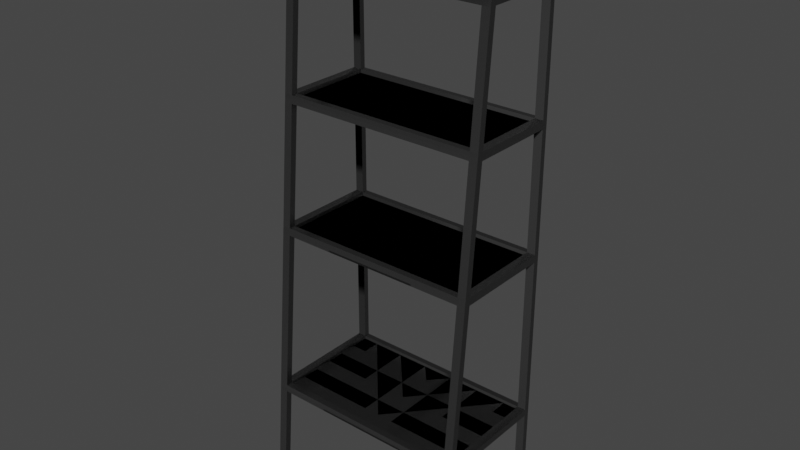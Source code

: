 # Source: Shelf.blend  (saved by Blender 3.4.6; exported with 4.5.12 LTS)
import bpy
from mathutils import Matrix  # noqa: F401  (used for matrix-valued properties, if any)

bpy.ops.wm.read_factory_settings(use_empty=True)
scene = bpy.context.scene
scene.name = 'Scene'

# ---- collections
col_collection = bpy.data.collections.new('Collection'); scene.collection.children.link(col_collection)

# ---- materials (node trees are filled in below, after node groups)
mat_metal = bpy.data.materials.new('Metal')
mat_metal.use_transparent_shadow = False

# ---- material node trees
mat_metal.use_nodes = True; mat_metal.node_tree.nodes.clear()
_N = mat_metal.node_tree.nodes; _L = mat_metal.node_tree.links
n0 = _N.new('ShaderNodeBsdfPrincipled'); n0.name = 'Principled BSDF'; n0.location = (10, 300)
n0.distribution = 'GGX'
n0.subsurface_method = 'RANDOM_WALK_SKIN'
n0.inputs[0].default_value = (0.3343, 0.3343, 0.3343, 1.0)
n0.inputs[1].default_value = 1.0
n0.inputs[2].default_value = 0.2165
n0.inputs[3].default_value = 0.0
n0.inputs[13].default_value = 1.0
n0.inputs[27].default_value = (0.0, 0.0, 0.0, 1.0)
n0.inputs[28].default_value = 1.0
n1 = _N.new('ShaderNodeOutputMaterial'); n1.name = 'Material Output'; n1.location = (300, 300)
n2 = _N.new('ShaderNodeTexNoise'); n2.name = 'Noise Texture'; n2.location = (-262, -31)
n2.inputs[2].default_value = 344.0
n2.inputs[3].default_value = 15.0
n2.inputs[4].default_value = 1.0
n2.inputs[8].default_value = 33.8
_L.new(n0.outputs[0], n1.inputs[0])
_L.new(n2.outputs[1], n0.inputs[5])
n1.is_active_output = True

# ---- world
world_world = bpy.data.worlds.new('World'); scene.world = world_world
world_world.use_nodes = True; world_world.node_tree.nodes.clear()
_N = world_world.node_tree.nodes; _L = world_world.node_tree.links
n0 = _N.new('ShaderNodeOutputWorld'); n0.name = 'World Output'; n0.location = (300, 300)
n1 = _N.new('ShaderNodeBackground'); n1.name = 'Background'; n1.location = (10, 300)
n1.inputs[0].default_value = (0.05088, 0.05088, 0.05088, 1.0)
_L.new(n1.outputs[0], n0.inputs[0])
n0.is_active_output = True
world_world.color = (0.05088, 0.05088, 0.05088)
world_world.use_sun_shadow = False
world_world.sun_shadow_jitter_overblur = 0.0

# ---- meshes
me_shelf_001 = bpy.data.meshes.new('Shelf.001')
me_shelf_001.from_pydata([(0.2786, 0.115, 1.475), (0.2786, 0.115, 0.0001937), (0.2786, 0.1004, 1.475), (0.2786, 0.1004, 0.0001937), (0.2565, 0.115, 1.475), (0.2565, 0.115, 0.0001937), (0.2565, 0.1004, 1.475), (0.2565, 0.1004, 0.0001937), (0.2786, 0.115, 1.453), (0.2786, 0.1004, 1.453), (0.2565, 0.1004, 1.453), (0.2565, 0.115, 1.453), (0.2786, -0.1027, 1.475), (0.2565, -0.1027, 1.475), (0.2786, -0.1027, 1.475), (0.2565, -0.1027, 1.475), (0.2786, -0.1046, 1.453), (0.2565, -0.1046, 1.453), (0.2786, -0.08587, 1.475), (0.2565, -0.08587, 1.475), (0.2786, -0.08777, 1.453), (0.2565, -0.08777, 1.453), (0.2786, -0.2275, 0.0002017), (0.2565, -0.2275, 0.0002013), (0.2565, -0.2107, 0.0001858), (0.2786, -0.2107, 0.0001861), (0.2565, -0.2068, 0.245), (0.2786, -0.2068, 0.245), (0.2786, -0.1899, 0.245), (0.2565, -0.2083, 0.2271), (0.2786, -0.2083, 0.2271), (0.2786, -0.1915, 0.2271), (0.2565, -0.1915, 0.2271), (0.2565, -0.1899, 0.245), (0.2786, 0.1004, 0.2271), (0.2786, 0.115, 0.2271), (0.2786, 0.115, 0.245), (0.2565, 0.115, 0.245), (0.2565, 0.1004, 0.245), (0.2786, 0.1004, 0.245), (0.2565, 0.1004, 0.2271), (0.2565, 0.115, 0.2271), (0.2786, 0.1004, 0.6688), (0.2565, 0.1004, 0.6688), (0.2565, 0.115, 0.6688), (0.2786, 0.115, 0.6688), (0.2786, -0.1533, 0.6688), (0.2565, -0.1702, 0.6688), (0.2786, -0.1702, 0.6688), (0.2565, -0.1533, 0.6688), (0.2786, -0.1516, 0.6885), (0.2565, -0.1516, 0.6885), (0.2565, -0.1684, 0.6885), (0.2786, -0.1684, 0.6885), (0.2786, 0.1004, 0.6885), (0.2565, 0.1004, 0.6885), (0.2565, 0.115, 0.6885), (0.2786, 0.115, 0.6885), (0.2785, -0.1252, 1.004), (0.2564, -0.1252, 1.004), (0.2564, -0.1421, 1.004), (0.2785, -0.1421, 1.004), (0.2785, -0.1235, 1.025), (0.2564, -0.1235, 1.025), (0.2564, -0.1403, 1.025), (0.2785, -0.1403, 1.025), (0.2786, 0.1004, 1.004), (0.2565, 0.1004, 1.004), (0.2565, 0.115, 1.004), (0.2786, 0.115, 1.004), (0.2786, 0.1004, 1.025), (0.2565, 0.1004, 1.025), (0.2565, 0.115, 1.025), (0.2786, 0.115, 1.025), (0.2786, -0.2075, 0.2361), (0.2565, 0.1004, 1.326), (0.2565, 0.115, 1.326), (0.2786, 0.115, 1.326), (0.2786, 0.1004, 1.344), (0.2565, 0.1004, 1.344), (0.2565, 0.115, 1.344), (0.2786, 0.115, 1.344), (0.2786, -0.09874, 1.326), (0.2565, -0.09874, 1.326), (0.2565, -0.1156, 1.326), (0.2786, -0.1156, 1.326), (0.2565, -0.2075, 0.2361), (0.2565, -0.09677, 1.344), (0.2565, -0.1136, 1.344), (0.2786, -0.1136, 1.344), (0.2786, 0.1004, 1.326), (0.2786, -0.1907, 0.2361), (0.2786, -0.09677, 1.344), (0.2565, -0.1907, 0.2361), (0.2565, 0.115, 0.2361), (0.2786, 0.115, 0.2361), (0.2786, 0.1004, 0.2361), (0.2565, 0.1004, 0.2361), (0.2786, 0.115, 0.6786), (0.2565, -0.1693, 0.6787), (0.2786, -0.1693, 0.6787), (0.2786, -0.1525, 0.6786), (0.2565, -0.1525, 0.6786), (0.2786, 0.1004, 0.6786), (0.2565, 0.1004, 0.6786), (0.2565, 0.115, 0.6786), (0.2564, -0.1412, 1.015), (0.2785, -0.1412, 1.015), (0.2785, -0.1244, 1.015), (0.2564, -0.1244, 1.015), (0.2786, 0.115, 1.015), (0.2786, 0.1004, 1.015), (0.2565, 0.1004, 1.015), (0.2565, 0.115, 1.015), (0.2786, 0.115, 1.335), (0.2565, 0.1004, 1.335), (0.2565, 0.115, 1.335), (0.2565, -0.1146, 1.335), (0.2786, -0.1146, 1.335), (0.2565, -0.09776, 1.335), (0.2786, 0.1004, 1.335), (0.2786, -0.09776, 1.335), (0.2565, -0.1907, 0.2361), (0.2565, 0.1004, 0.2361), (0.2565, -0.1907, 0.2361), (0.2565, 0.1004, 0.2361), (0.2565, -0.1525, 0.6786), (0.2565, 0.1004, 0.6786), (0.2564, -0.1244, 1.015), (0.2565, 0.1004, 1.015), (0.2565, 0.1004, 1.335), (0.2565, -0.09776, 1.335), (-0.2786, 0.115, 1.475), (-0.2786, 0.115, 0.0001937), (-0.2786, 0.1004, 1.475), (-0.2786, 0.1004, 0.0001937), (-0.2565, 0.115, 1.475), (-0.2565, 0.115, 0.0001937), (-0.2565, 0.1004, 1.475), (-0.2565, 0.1004, 0.0001937), (-0.2786, 0.115, 1.453), (-0.2786, 0.1004, 1.453), (-0.2565, 0.1004, 1.453), (-0.2565, 0.115, 1.453), (-0.2786, -0.1027, 1.475), (-0.2565, -0.1027, 1.475), (-0.2786, -0.1027, 1.475), (-0.2565, -0.1027, 1.475), (-0.2786, -0.1046, 1.453), (-0.2565, -0.1046, 1.453), (-0.2786, -0.08587, 1.475), (-0.2565, -0.08587, 1.475), (-0.2786, -0.08777, 1.453), (-0.2565, -0.08777, 1.453), (-0.2786, -0.2275, 0.0002017), (-0.2565, -0.2275, 0.0002013), (-0.2565, -0.2107, 0.0001858), (-0.2786, -0.2107, 0.0001861), (-0.2565, -0.2068, 0.245), (0.0, 0.1004, 0.2271), (-0.2786, -0.2068, 0.245), (-0.2786, -0.1899, 0.245), (-0.2565, -0.2083, 0.2271), (-0.2786, -0.2083, 0.2271), (0.0, -0.1907, 0.2361), (-0.2786, -0.1915, 0.2271), (0.0, -0.1915, 0.2271), (0.0, -0.1899, 0.245), (0.0, -0.2068, 0.245), (0.0, -0.2083, 0.2271), (-0.2565, -0.1915, 0.2271), (-0.2565, -0.1899, 0.245), (-0.2786, 0.1004, 0.2271), (-0.2786, 0.115, 0.2271), (-0.2786, 0.115, 0.245), (-0.2565, 0.115, 0.245), (-0.2565, 0.1004, 0.245), (-0.2786, 0.1004, 0.245), (-0.2565, 0.1004, 0.2271), (-0.2565, 0.115, 0.2271), (0.0, 0.115, 0.2271), (0.0, 0.115, 0.245), (0.0, 0.1004, 0.245), (-0.2786, 0.1004, 0.6688), (-0.2565, 0.1004, 0.6688), (-0.2565, 0.115, 0.6688), (-0.2786, 0.115, 0.6688), (-0.2786, -0.1533, 0.6688), (-0.2565, -0.1702, 0.6688), (-0.2786, -0.1702, 0.6688), (-0.2565, -0.1533, 0.6688), (-0.2786, -0.1516, 0.6885), (-0.2565, -0.1516, 0.6885), (-0.2565, -0.1684, 0.6885), (-0.2786, -0.1684, 0.6885), (-0.2786, 0.1004, 0.6885), (-0.2565, 0.1004, 0.6885), (-0.2565, 0.115, 0.6885), (-0.2786, 0.115, 0.6885), (0.0, -0.1684, 0.6885), (0.0, -0.1702, 0.6688), (0.0, -0.1533, 0.6688), (0.0, -0.1516, 0.6885), (0.0, 0.1004, 0.6688), (0.0, 0.115, 0.6688), (0.0, 0.1004, 0.6885), (0.0, 0.115, 0.6885), (-0.2785, -0.1252, 1.004), (-0.2564, -0.1252, 1.004), (-0.2564, -0.1421, 1.004), (-0.2785, -0.1421, 1.004), (-0.2785, -0.1235, 1.025), (-0.2564, -0.1235, 1.025), (-0.2564, -0.1403, 1.025), (-0.2785, -0.1403, 1.025), (-0.2786, 0.1004, 1.004), (-0.2565, 0.1004, 1.004), (-0.2565, 0.115, 1.004), (-0.2786, 0.115, 1.004), (-0.2786, 0.1004, 1.025), (-0.2565, 0.1004, 1.025), (-0.2565, 0.115, 1.025), (-0.2786, 0.115, 1.025), (0.0, 0.1004, 1.004), (0.0, 0.115, 1.004), (0.0, 0.1004, 1.025), (0.0, 0.115, 1.025), (0.0, -0.1403, 1.025), (0.0, -0.1421, 1.004), (0.0, -0.1252, 1.004), (0.0, -0.1235, 1.025), (-0.2786, -0.2075, 0.2361), (-0.2565, 0.1004, 1.326), (-0.2565, 0.115, 1.326), (-0.2786, 0.115, 1.326), (-0.2786, 0.1004, 1.344), (-0.2565, 0.1004, 1.344), (-0.2565, 0.115, 1.344), (-0.2786, 0.115, 1.344), (-0.2786, -0.09874, 1.326), (-0.2565, -0.09874, 1.326), (-0.2565, -0.1156, 1.326), (-0.2786, -0.1156, 1.326), (-0.2565, -0.2075, 0.2361), (-0.2565, -0.09677, 1.344), (-0.2565, -0.1136, 1.344), (-0.2786, -0.1136, 1.344), (-0.2786, 0.1004, 1.326), (0.0, 0.115, 0.2361), (-0.2786, -0.1907, 0.2361), (-0.2786, -0.09677, 1.344), (0.0, 0.1004, 1.326), (0.0, 0.115, 1.326), (0.0, 0.1004, 1.344), (0.0, 0.115, 1.344), (0.0, -0.1136, 1.344), (0.0, -0.1156, 1.326), (0.0, -0.09874, 1.326), (0.0, -0.09677, 1.344), (0.0, -0.2075, 0.2361), (-0.2565, -0.1907, 0.2361), (-0.2565, 0.115, 0.2361), (-0.2786, 0.115, 0.2361), (-0.2786, 0.1004, 0.2361), (0.0, 0.1004, 0.2361), (-0.2565, 0.1004, 0.2361), (-0.2786, 0.115, 0.6786), (-0.2565, -0.1693, 0.6787), (-0.2786, -0.1693, 0.6787), (-0.2786, -0.1525, 0.6786), (-0.2565, -0.1525, 0.6786), (-0.2786, 0.1004, 0.6786), (-0.2565, 0.1004, 0.6786), (-0.2565, 0.115, 0.6786), (0.0, -0.1693, 0.6787), (0.0, -0.1525, 0.6786), (0.0, 0.1004, 0.6786), (0.0, 0.115, 0.6786), (-0.2564, -0.1412, 1.015), (-0.2785, -0.1412, 1.015), (-0.2785, -0.1244, 1.015), (-0.2564, -0.1244, 1.015), (-0.2786, 0.115, 1.015), (-0.2786, 0.1004, 1.015), (-0.2565, 0.1004, 1.015), (-0.2565, 0.115, 1.015), (0.0, 0.1004, 1.015), (0.0, 0.115, 1.015), (0.0, -0.1412, 1.015), (0.0, -0.1244, 1.015), (-0.2786, 0.115, 1.335), (-0.2565, 0.1004, 1.335), (-0.2565, 0.115, 1.335), (-0.2565, -0.1146, 1.335), (-0.2786, -0.1146, 1.335), (-0.2565, -0.09776, 1.335), (0.0, 0.1004, 1.335), (0.0, 0.115, 1.335), (0.0, -0.1146, 1.335), (0.0, -0.09776, 1.335), (-0.2786, 0.1004, 1.335), (-0.2786, -0.09776, 1.335), (0.0, -0.1907, 0.2361), (-0.2565, -0.1907, 0.2361), (0.0, 0.1004, 0.2361), (-0.2565, 0.1004, 0.2361), (0.0, -0.1907, 0.2361), (-0.2565, -0.1907, 0.2361), (0.0, 0.1004, 0.2361), (-0.2565, 0.1004, 0.2361), (-0.2565, -0.1525, 0.6786), (-0.2565, 0.1004, 0.6786), (0.0, -0.1525, 0.6786), (0.0, 0.1004, 0.6786), (-0.2564, -0.1244, 1.015), (-0.2565, 0.1004, 1.015), (0.0, 0.1004, 1.015), (0.0, -0.1244, 1.015), (-0.2565, 0.1004, 1.335), (-0.2565, -0.09776, 1.335), (0.0, 0.1004, 1.335), (0.0, -0.09776, 1.335)], [], [(35, 34, 3, 1), (34, 40, 7, 3), (40, 41, 5, 7), (41, 35, 1, 5), (2, 0, 4, 6), (7, 5, 1, 3), (4, 0, 8, 11), (6, 4, 11, 10), (0, 2, 9, 8), (12, 13, 17, 16), (14, 12, 16), (17, 13, 15), (15, 13, 12, 14), (19, 15, 14, 18), (21, 17, 15, 19), (18, 14, 16, 20), (32, 24, 23, 29), (9, 20, 21, 10), (2, 18, 20, 9), (10, 21, 19, 6), (6, 19, 18, 2), (25, 22, 23, 24), (29, 23, 22, 30), (31, 25, 24, 32), (30, 22, 25, 31), (48, 27, 28, 46), (46, 28, 33, 49), (47, 26, 27, 48), (49, 33, 26, 47), (74, 30, 31, 91), (28, 91, 96, 39), (86, 29, 30, 74), (93, 164, 167, 33), (86, 259, 169, 29), (29, 169, 166, 32), (33, 167, 168, 26), (42, 43, 38, 39), (94, 95, 35, 41), (38, 33, 28, 39), (94, 248, 181, 37), (44, 45, 36, 37), (43, 44, 37, 38), (45, 42, 39, 36), (91, 31, 34, 96), (95, 96, 34, 35), (32, 40, 34, 31), (93, 33, 38, 97), (40, 159, 180, 41), (37, 181, 182, 38), (98, 103, 42, 45), (56, 206, 205, 55), (105, 98, 45, 44), (102, 104, 43, 49), (99, 274, 200, 47), (99, 47, 48, 100), (42, 46, 49, 43), (100, 48, 46, 101), (61, 53, 50, 58), (58, 50, 51, 59), (60, 52, 53, 61), (59, 51, 52, 60), (66, 67, 55, 54), (68, 69, 57, 56), (67, 68, 56, 55), (69, 66, 54, 57), (55, 51, 50, 54), (101, 46, 42, 103), (47, 200, 201, 49), (51, 202, 199, 52), (102, 275, 202, 51), (105, 277, 206, 56), (43, 203, 204, 44), (104, 276, 203, 43), (60, 228, 229, 59), (106, 60, 61, 107), (63, 62, 70, 71), (107, 61, 58, 108), (85, 65, 62, 82), (82, 62, 63, 83), (84, 64, 65, 85), (83, 63, 64, 84), (110, 111, 66, 69), (112, 286, 223, 67), (113, 110, 69, 68), (109, 112, 67, 59), (90, 75, 71, 70), (76, 77, 73, 72), (75, 76, 72, 71), (77, 90, 70, 73), (108, 58, 66, 111), (59, 67, 66, 58), (67, 223, 224, 68), (72, 226, 225, 71), (113, 287, 226, 72), (63, 230, 227, 64), (106, 288, 228, 60), (109, 289, 230, 63), (114, 120, 90, 77), (116, 297, 254, 80), (116, 114, 77, 76), (78, 79, 87, 92), (9, 10, 79, 78), (11, 8, 81, 80), (10, 11, 80, 79), (8, 9, 78, 81), (84, 256, 257, 83), (117, 84, 85, 118), (115, 75, 83, 119), (118, 85, 82, 121), (16, 89, 92, 20), (20, 92, 87, 21), (17, 88, 89, 16), (21, 87, 88, 17), (90, 82, 83, 75), (36, 39, 96, 95), (120, 121, 82, 90), (32, 93, 97, 40), (38, 182, 264, 97), (115, 296, 251, 75), (75, 251, 252, 76), (80, 254, 253, 79), (87, 258, 255, 88), (117, 298, 256, 84), (119, 299, 258, 87), (97, 264, 159, 40), (41, 180, 248, 94), (37, 36, 95, 94), (26, 168, 259, 86), (32, 166, 164, 93), (26, 86, 74, 27), (27, 74, 91, 28), (164, 93, 97, 264), (55, 205, 276, 104), (44, 204, 277, 105), (49, 201, 275, 102), (50, 101, 103, 54), (53, 100, 101, 50), (52, 99, 100, 53), (52, 199, 274, 99), (51, 55, 104, 102), (56, 57, 98, 105), (57, 54, 103, 98), (276, 275, 102, 104), (59, 229, 289, 109), (64, 227, 288, 106), (68, 224, 287, 113), (62, 108, 111, 70), (63, 71, 112, 109), (72, 73, 110, 113), (71, 225, 286, 112), (73, 70, 111, 110), (65, 107, 108, 62), (64, 106, 107, 65), (286, 289, 109, 112), (83, 257, 299, 119), (88, 255, 298, 117), (79, 253, 296, 115), (78, 92, 121, 120), (89, 118, 121, 92), (79, 115, 119, 87), (88, 117, 118, 89), (80, 81, 114, 116), (76, 252, 297, 116), (81, 78, 120, 114), (296, 299, 119, 115), (302, 122, 123, 304), (306, 308, 125, 124), (313, 127, 126, 312), (316, 129, 128, 317), (320, 130, 131, 321), (173, 133, 135, 172), (172, 135, 139, 178), (178, 139, 137, 179), (179, 137, 133, 173), (134, 138, 136, 132), (139, 135, 133, 137), (136, 143, 140, 132), (138, 142, 143, 136), (132, 140, 141, 134), (144, 148, 149, 145), (146, 148, 144), (149, 147, 145), (147, 146, 144, 145), (151, 150, 146, 147), (153, 151, 147, 149), (150, 152, 148, 146), (170, 162, 155, 156), (141, 142, 153, 152), (134, 141, 152, 150), (142, 138, 151, 153), (138, 134, 150, 151), (157, 156, 155, 154), (162, 163, 154, 155), (165, 170, 156, 157), (163, 165, 157, 154), (189, 187, 161, 160), (187, 190, 171, 161), (188, 189, 160, 158), (190, 188, 158, 171), (231, 249, 165, 163), (161, 177, 263, 249), (243, 231, 163, 162), (260, 171, 167, 164), (164, 259, 169, 166), (243, 162, 169, 259), (162, 170, 166, 169), (171, 158, 168, 167), (183, 177, 176, 184), (261, 179, 173, 262), (176, 177, 161, 171), (261, 175, 181, 248), (185, 175, 174, 186), (184, 176, 175, 185), (186, 174, 177, 183), (249, 263, 172, 165), (262, 173, 172, 263), (170, 165, 172, 178), (264, 159, 180, 248), (260, 265, 176, 171), (178, 179, 180, 159), (175, 176, 182, 181), (266, 186, 183, 271), (197, 196, 205, 206), (273, 185, 186, 266), (270, 190, 184, 272), (267, 188, 200, 274), (267, 268, 189, 188), (183, 184, 190, 187), (268, 269, 187, 189), (210, 207, 191, 194), (207, 208, 192, 191), (209, 210, 194, 193), (208, 209, 193, 192), (215, 195, 196, 216), (217, 197, 198, 218), (216, 196, 197, 217), (218, 198, 195, 215), (196, 195, 191, 192), (269, 271, 183, 187), (275, 274, 200, 201), (188, 190, 201, 200), (192, 193, 199, 202), (270, 192, 202, 275), (276, 203, 204, 277), (273, 197, 206, 277), (184, 185, 204, 203), (272, 184, 203, 276), (209, 208, 229, 228), (278, 279, 210, 209), (212, 220, 219, 211), (279, 280, 207, 210), (242, 239, 211, 214), (239, 240, 212, 211), (241, 242, 214, 213), (240, 241, 213, 212), (282, 218, 215, 283), (284, 216, 223, 286), (285, 217, 218, 282), (281, 208, 216, 284), (247, 219, 220, 232), (233, 221, 222, 234), (232, 220, 221, 233), (234, 222, 219, 247), (280, 283, 215, 207), (208, 207, 215, 216), (286, 223, 224, 287), (216, 217, 224, 223), (221, 220, 225, 226), (285, 221, 226, 287), (289, 288, 228, 229), (212, 213, 227, 230), (278, 209, 228, 288), (281, 212, 230, 289), (290, 234, 247, 300), (292, 237, 254, 297), (292, 233, 234, 290), (235, 250, 244, 236), (141, 235, 236, 142), (143, 237, 238, 140), (142, 236, 237, 143), (140, 238, 235, 141), (241, 240, 257, 256), (293, 294, 242, 241), (291, 295, 240, 232), (294, 301, 239, 242), (148, 152, 250, 246), (152, 153, 244, 250), (149, 148, 246, 245), (153, 149, 245, 244), (247, 232, 240, 239), (174, 262, 263, 177), (300, 247, 239, 301), (182, 264, 248, 181), (170, 178, 265, 260), (176, 265, 264, 182), (296, 251, 252, 297), (291, 232, 251, 296), (232, 233, 252, 251), (237, 236, 253, 254), (299, 298, 256, 257), (244, 245, 255, 258), (293, 241, 256, 298), (295, 244, 258, 299), (265, 178, 159, 264), (179, 261, 248, 180), (175, 261, 262, 174), (158, 243, 259, 168), (167, 168, 259, 164), (170, 260, 164, 166), (158, 160, 231, 243), (160, 161, 249, 231), (164, 264, 265, 260), (196, 272, 276, 205), (185, 273, 277, 204), (205, 276, 277, 206), (190, 270, 275, 201), (202, 199, 274, 275), (191, 195, 271, 269), (194, 191, 269, 268), (193, 194, 268, 267), (193, 267, 274, 199), (192, 270, 272, 196), (197, 273, 266, 198), (198, 266, 271, 195), (276, 272, 270, 275), (208, 281, 289, 229), (213, 278, 288, 227), (230, 227, 288, 289), (217, 285, 287, 224), (225, 286, 287, 226), (211, 219, 283, 280), (212, 281, 284, 220), (221, 285, 282, 222), (220, 284, 286, 225), (222, 282, 283, 219), (214, 211, 280, 279), (213, 214, 279, 278), (286, 284, 281, 289), (240, 295, 299, 257), (245, 293, 298, 255), (258, 255, 298, 299), (236, 291, 296, 253), (253, 296, 297, 254), (235, 300, 301, 250), (246, 250, 301, 294), (236, 244, 295, 291), (245, 246, 294, 293), (237, 292, 290, 238), (233, 292, 297, 252), (238, 290, 300, 235), (296, 291, 295, 299), (302, 304, 305, 303), (306, 307, 309, 308), (313, 312, 310, 311), (316, 317, 314, 315), (320, 321, 319, 318)])
me_shelf_001.polygons.foreach_set('use_smooth', [True] * 356)
_k = set([(0, 2), (0, 4), (0, 8), (1, 3), (1, 5), (1, 35), (2, 18), (3, 7), (3, 34), (4, 6), (4, 11), (5, 7), (5, 41), (6, 19), (7, 40), (8, 81), (9, 10), (9, 20), (9, 78), (10, 21), (10, 79), (11, 80), (12, 13), (12, 14), (12, 16), (13, 15), (13, 17), (14, 15), (14, 16), (14, 18), (15, 17), (15, 19), (16, 89), (17, 88), (20, 21), (20, 92), (21, 87), (22, 23), (22, 25), (22, 30), (23, 24), (23, 29), (24, 25), (24, 32), (25, 31), (26, 33), (26, 47), (26, 168), (27, 48), (27, 74), (28, 33), (28, 39), (28, 46), (29, 32), (29, 169), (30, 74), (31, 32), (31, 34), (32, 40), (32, 93), (32, 166), (33, 38), (33, 49), (33, 93), (33, 167), (34, 40), (35, 95), (36, 45), (36, 95), (37, 38), (37, 44), (37, 181), (38, 39), (38, 43), (38, 97), (38, 182), (39, 42), (40, 41), (40, 97), (40, 159), (41, 180), (42, 43), (42, 46), (43, 44), (43, 49), (43, 104), (43, 203), (44, 204), (45, 98), (46, 49), (47, 49), (47, 200), (48, 100), (49, 102), (49, 201), (50, 51), (50, 54), (50, 58), (51, 52), (51, 55), (51, 59), (51, 102), (51, 202), (52, 60), (52, 199), (53, 61), (53, 100), (54, 55), (54, 66), (55, 56), (55, 67), (55, 104), (55, 205), (56, 68), (56, 206), (57, 69), (57, 98), (58, 59), (58, 66), (59, 60), (59, 67), (59, 109), (59, 229), (60, 228), (61, 107), (62, 63), (62, 70), (62, 82), (63, 64), (63, 71), (63, 83), (63, 109), (63, 230), (64, 84), (64, 227), (65, 85), (65, 107), (66, 67), (67, 68), (67, 112), (67, 223), (68, 224), (69, 110), (70, 71), (70, 90), (71, 72), (71, 75), (71, 112), (71, 225), (72, 76), (72, 226), (73, 77), (73, 110), (75, 76), (75, 83), (75, 90), (75, 115), (75, 251), (76, 252), (77, 114), (78, 79), (78, 92), (79, 80), (79, 87), (79, 115), (79, 253), (80, 254), (81, 114), (82, 83), (82, 90), (83, 84), (83, 119), (83, 257), (84, 85), (84, 256), (85, 118), (87, 88), (87, 92), (87, 119), (87, 258), (88, 89), (88, 255), (89, 118), (132, 134), (132, 136), (132, 140), (133, 135), (133, 137), (133, 173), (134, 150), (135, 139), (135, 172), (136, 138), (136, 143), (137, 139), (137, 179), (138, 151), (139, 178), (140, 238), (141, 142), (141, 152), (141, 235), (142, 153), (142, 236), (143, 237), (144, 145), (144, 146), (144, 148), (145, 147), (145, 149), (146, 147), (146, 148), (146, 150), (147, 149), (147, 151), (148, 246), (149, 245), (152, 153), (152, 250), (153, 244), (154, 155), (154, 157), (154, 163), (155, 156), (155, 162), (156, 157), (156, 170), (157, 165), (158, 168), (158, 171), (158, 188), (159, 178), (160, 189), (160, 231), (161, 171), (161, 177), (161, 187), (162, 169), (162, 170), (163, 231), (165, 170), (165, 172), (166, 170), (167, 171), (170, 178), (170, 260), (171, 176), (171, 190), (171, 260), (172, 178), (173, 262), (174, 186), (174, 262), (175, 176), (175, 181), (175, 185), (176, 177), (176, 182), (176, 184), (176, 265), (177, 183), (178, 179), (178, 265), (179, 180), (183, 184), (183, 187), (184, 185), (184, 190), (184, 203), (184, 272), (185, 204), (186, 266), (187, 190), (188, 190), (188, 200), (189, 268), (190, 201), (190, 270), (191, 192), (191, 195), (191, 207), (192, 193), (192, 196), (192, 202), (192, 208), (192, 270), (193, 199), (193, 209), (194, 210), (194, 268), (195, 196), (195, 215), (196, 197), (196, 205), (196, 216), (196, 272), (197, 206), (197, 217), (198, 218), (198, 266), (207, 208), (207, 215), (208, 209), (208, 216), (208, 229), (208, 281), (209, 228), (210, 279), (211, 212), (211, 219), (211, 239), (212, 213), (212, 220), (212, 230), (212, 240), (212, 281), (213, 227), (213, 241), (214, 242), (214, 279), (215, 216), (216, 217), (216, 223), (216, 284), (217, 224), (218, 282), (219, 220), (219, 247), (220, 221), (220, 225), (220, 232), (220, 284), (221, 226), (221, 233), (222, 234), (222, 282), (232, 233), (232, 240), (232, 247), (232, 251), (232, 291), (233, 252), (234, 290), (235, 236), (235, 250), (236, 237), (236, 244), (236, 253), (236, 291), (237, 254), (238, 290), (239, 240), (239, 247), (240, 241), (240, 257), (240, 295), (241, 242), (241, 256), (242, 294), (244, 245), (244, 250), (244, 258), (244, 295), (245, 246), (245, 255), (246, 294)])
me_shelf_001.attributes.new('sharp_edge', 'BOOLEAN', 'EDGE').data.foreach_set('value', [ (min(e.vertices), max(e.vertices)) in _k for e in me_shelf_001.edges])
_uv = me_shelf_001.uv_layers.new(name='UVMap')
_uv.uv.foreach_set('vector', [0.5871, 0.0, 0.5871, 0.25, 0.625, 0.25, 0.625, 0.0, 0.5871, 0.25, 0.5871, 0.5, 0.625, 0.5, 0.625, 0.25, 0.5871, 0.5, 0.5871, 0.75, 0.625, 0.75, 0.625, 0.5, 0.5871, 0.75, 0.5871, 1.0, 0.625, 1.0, 0.625, 0.75, 0.125, 0.5, 0.125, 0.75, 0.375, 0.75, 0.375, 0.5, 0.625, 0.5, 0.625, 0.75, 0.875, 0.75, 0.875, 0.5, 0.375, 0.75, 0.375, 1.0, 0.3788, 1.0, 0.3788, 0.75, 0.375, 0.5, 0.375, 0.75, 0.3788, 0.75, 0.3788, 0.5, 0.375, 0.0, 0.375, 0.25, 0.3788, 0.25, 0.3788, 0.0, 0.375, 0.25, 0.375, 0.5, 0.3788, 0.5, 0.3788, 0.25, 0.375, 0.25, 0.375, 0.25, 0.3788, 0.25, 0.3788, 0.5, 0.375, 0.5, 0.375, 0.5, 0.375, 0.5, 0.375, 0.5, 0.125, 0.5, 0.125, 0.5, 0.375, 0.5, 0.375, 0.5, 0.125, 0.5, 0.125, 0.5, 0.3788, 0.5, 0.3788, 0.5, 0.375, 0.5, 0.375, 0.5, 0.375, 0.25, 0.375, 0.25, 0.3788, 0.25, 0.3788, 0.25, 0.3788, 0.5, 0.3788, 0.5, 0.3788, 0.5, 0.3788, 0.5, 0.3788, 0.25, 0.3788, 0.25, 0.3788, 0.5, 0.3788, 0.5, 0.375, 0.25, 0.375, 0.25, 0.3788, 0.25, 0.3788, 0.25, 0.3788, 0.5, 0.3788, 0.5, 0.375, 0.5, 0.375, 0.5, 0.375, 0.5, 0.375, 0.5, 0.125, 0.5, 0.125, 0.5, 0.3788, 0.25, 0.3788, 0.25, 0.3788, 0.5, 0.3788, 0.5, 0.3788, 0.5, 0.3788, 0.5, 0.3788, 0.25, 0.3788, 0.25, 0.3788, 0.25, 0.3788, 0.25, 0.3788, 0.5, 0.3788, 0.5, 0.3788, 0.25, 0.3788, 0.25, 0.3788, 0.25, 0.3788, 0.25, 0.3788, 0.25, 0.3788, 0.25, 0.3788, 0.25, 0.3788, 0.25, 0.3788, 0.25, 0.3788, 0.25, 0.3788, 0.5, 0.3788, 0.5, 0.3788, 0.5, 0.3788, 0.5, 0.3788, 0.25, 0.3788, 0.25, 0.3788, 0.5, 0.3788, 0.5, 0.3788, 0.5, 0.3788, 0.5, 0.3788, 0.25, 0.3788, 0.25, 0.3788, 0.25, 0.3788, 0.25, 0.3788, 0.25, 0.3788, 0.25, 0.5858, 0.25, 0.5845, 0.25, 0.3788, 0.5, 0.3788, 0.5, 0.3788, 0.25, 0.3788, 0.25, 0.3788, 0.5, 0.3788, 0.5, 0.3788, 0.5, 0.3788, 0.5, 0.3788, 0.5, 0.3788, 0.5, 0.3788, 0.5, 0.3788, 0.5, 0.3788, 0.5, 0.3788, 0.5, 0.3788, 0.5, 0.3788, 0.5, 0.3788, 0.5, 0.3788, 0.5, 0.3788, 0.5, 0.3788, 0.5, 0.5108, 0.25, 0.5108, 0.5, 0.5845, 0.5, 0.5845, 0.25, 0.5858, 0.75, 0.5858, 1.0, 0.5871, 1.0, 0.5871, 0.75, 0.5845, 0.5, 0.3788, 0.5, 0.3788, 0.25, 0.5845, 0.25, 0.5858, 0.75, 0.5858, 0.75, 0.5845, 0.75, 0.5845, 0.75, 0.5108, 0.75, 0.5108, 1.0, 0.5845, 1.0, 0.5845, 0.75, 0.5108, 0.5, 0.5108, 0.75, 0.5845, 0.75, 0.5845, 0.5, 0.5108, 0.0, 0.5108, 0.25, 0.5845, 0.25, 0.5845, 0.0, 0.3788, 0.25, 0.3788, 0.25, 0.5871, 0.25, 0.5858, 0.25, 0.5858, 0.0, 0.5858, 0.25, 0.5871, 0.25, 0.5871, 0.0, 0.0, 0.0, 0.0, 0.0, 0.5871, 0.25, 0.3788, 0.25, 0.1894, 0.25, 0.3788, 0.5, 0.0, 0.0, 0.0, 0.0, 0.5871, 0.5, 0.5871, 0.5, 0.5871, 0.75, 0.5871, 0.75, 0.5845, 0.75, 0.5845, 0.75, 0.5845, 0.5, 0.5845, 0.5, 0.5091, 0.0, 0.5091, 0.25, 0.5108, 0.25, 0.5108, 0.0, 0.5074, 0.75, 0.5074, 0.75, 0.5074, 0.5, 0.5074, 0.5, 0.5091, 0.75, 0.5091, 1.0, 0.5108, 1.0, 0.5108, 0.75, 0.3788, 0.5, 0.5091, 0.5, 0.5108, 0.5, 0.3788, 0.5, 0.3788, 0.5, 0.3788, 0.5, 0.3788, 0.5, 0.3788, 0.5, 0.3788, 0.5, 0.3788, 0.5, 0.3788, 0.25, 0.3788, 0.25, 0.5108, 0.25, 0.3788, 0.25, 0.3788, 0.5, 0.5108, 0.5, 0.3788, 0.25, 0.3788, 0.25, 0.3788, 0.25, 0.3788, 0.25, 0.3788, 0.25, 0.3788, 0.25, 0.3788, 0.25, 0.3788, 0.25, 0.3788, 0.25, 0.3788, 0.25, 0.3788, 0.5, 0.3788, 0.5, 0.3788, 0.5, 0.3788, 0.5, 0.3788, 0.25, 0.3788, 0.25, 0.3788, 0.5, 0.3788, 0.5, 0.3788, 0.5, 0.3788, 0.5, 0.4545, 0.25, 0.4545, 0.5, 0.5074, 0.5, 0.5074, 0.25, 0.4545, 0.75, 0.4545, 1.0, 0.5074, 1.0, 0.5074, 0.75, 0.4545, 0.5, 0.4545, 0.75, 0.5074, 0.75, 0.5074, 0.5, 0.4545, 0.0, 0.4545, 0.25, 0.5074, 0.25, 0.5074, 0.0, 0.5074, 0.5, 0.3788, 0.5, 0.3788, 0.25, 0.5074, 0.25, 0.3788, 0.25, 0.3788, 0.25, 0.5108, 0.25, 0.5091, 0.25, 0.3788, 0.5, 0.3788, 0.5, 0.3788, 0.5, 0.3788, 0.5, 0.3788, 0.5, 0.3788, 0.5, 0.3788, 0.5, 0.3788, 0.5, 0.3788, 0.5, 0.3788, 0.5, 0.3788, 0.5, 0.3788, 0.5, 0.5091, 0.75, 0.5091, 0.75, 0.5074, 0.75, 0.5074, 0.75, 0.5108, 0.5, 0.5108, 0.5, 0.5108, 0.75, 0.5108, 0.75, 0.5091, 0.5, 0.5091, 0.5, 0.5108, 0.5, 0.5108, 0.5, 0.3788, 0.5, 0.3788, 0.5, 0.3788, 0.5, 0.3788, 0.5, 0.3788, 0.5, 0.3788, 0.5, 0.3788, 0.25, 0.3788, 0.25, 0.3788, 0.5, 0.3788, 0.25, 0.4506, 0.25, 0.4506, 0.5, 0.3788, 0.25, 0.3788, 0.25, 0.3788, 0.25, 0.3788, 0.25, 0.3788, 0.25, 0.3788, 0.25, 0.3788, 0.25, 0.3788, 0.25, 0.3788, 0.25, 0.3788, 0.25, 0.3788, 0.5, 0.3788, 0.5, 0.3788, 0.5, 0.3788, 0.5, 0.3788, 0.25, 0.3788, 0.25, 0.3788, 0.5, 0.3788, 0.5, 0.3788, 0.5, 0.3788, 0.5, 0.4525, 0.0, 0.4525, 0.25, 0.4545, 0.25, 0.4545, 0.0, 0.4525, 0.5, 0.4525, 0.5, 0.4545, 0.5, 0.4545, 0.5, 0.4525, 0.75, 0.4525, 1.0, 0.4545, 1.0, 0.4545, 0.75, 0.3788, 0.5, 0.4525, 0.5, 0.4545, 0.5, 0.3788, 0.5, 0.4001, 0.25, 0.4001, 0.5, 0.4506, 0.5, 0.4506, 0.25, 0.4001, 0.75, 0.4001, 1.0, 0.4506, 1.0, 0.4506, 0.75, 0.4001, 0.5, 0.4001, 0.75, 0.4506, 0.75, 0.4506, 0.5, 0.4001, 0.0, 0.4001, 0.25, 0.4506, 0.25, 0.4506, 0.0, 0.3788, 0.25, 0.3788, 0.25, 0.4545, 0.25, 0.4525, 0.25, 0.3788, 0.5, 0.4545, 0.5, 0.4545, 0.25, 0.3788, 0.25, 0.4545, 0.5, 0.4545, 0.5, 0.4545, 0.75, 0.4545, 0.75, 0.4506, 0.75, 0.4506, 0.75, 0.4506, 0.5, 0.4506, 0.5, 0.4525, 0.75, 0.4525, 0.75, 0.4506, 0.75, 0.4506, 0.75, 0.3788, 0.5, 0.3788, 0.5, 0.3788, 0.5, 0.3788, 0.5, 0.3788, 0.5, 0.3788, 0.5, 0.3788, 0.5, 0.3788, 0.5, 0.3788, 0.5, 0.3788, 0.5, 0.3788, 0.5, 0.3788, 0.5, 0.3986, 0.0, 0.3986, 0.25, 0.4001, 0.25, 0.4001, 0.0, 0.3986, 0.75, 0.3986, 0.75, 0.3971, 0.75, 0.3971, 0.75, 0.3986, 0.75, 0.3986, 1.0, 0.4001, 1.0, 0.4001, 0.75, 0.3971, 0.25, 0.3971, 0.5, 0.3788, 0.5, 0.3788, 0.25, 0.3788, 0.25, 0.3788, 0.5, 0.3971, 0.5, 0.3971, 0.25, 0.3788, 0.75, 0.3788, 1.0, 0.3971, 1.0, 0.3971, 0.75, 0.3788, 0.5, 0.3788, 0.75, 0.3971, 0.75, 0.3971, 0.5, 0.3788, 0.0, 0.3788, 0.25, 0.3971, 0.25, 0.3971, 0.0, 0.3788, 0.5, 0.3788, 0.5, 0.3788, 0.5, 0.3788, 0.5, 0.3788, 0.5, 0.3788, 0.5, 0.3788, 0.25, 0.3788, 0.25, 0.3986, 0.5, 0.4001, 0.5, 0.3788, 0.5, 0.3788, 0.5, 0.3788, 0.25, 0.3788, 0.25, 0.3788, 0.25, 0.3788, 0.25, 0.3788, 0.25, 0.3788, 0.25, 0.3788, 0.25, 0.3788, 0.25, 0.3788, 0.25, 0.3788, 0.25, 0.3788, 0.5, 0.3788, 0.5, 0.3788, 0.5, 0.3788, 0.5, 0.3788, 0.25, 0.3788, 0.25, 0.3788, 0.5, 0.3788, 0.5, 0.3788, 0.5, 0.3788, 0.5, 0.4001, 0.25, 0.3788, 0.25, 0.3788, 0.5, 0.4001, 0.5, 0.5845, 0.0, 0.5845, 0.25, 0.5858, 0.25, 0.5858, 0.0, 0.3986, 0.25, 0.3788, 0.25, 0.3788, 0.25, 0.4001, 0.25, 0.0, 0.0, 0.1894, 0.25, 0.0, 0.0, 0.0, 0.0, 0.0, 0.0, 0.0, 0.0, 0.0, 0.0, 0.0, 0.0, 0.3986, 0.5, 0.3986, 0.5, 0.4001, 0.5, 0.4001, 0.5, 0.4001, 0.5, 0.4001, 0.5, 0.4001, 0.75, 0.4001, 0.75, 0.3971, 0.75, 0.3971, 0.75, 0.3971, 0.5, 0.3971, 0.5, 0.3788, 0.5, 0.3788, 0.5, 0.3788, 0.5, 0.3788, 0.5, 0.3788, 0.5, 0.3788, 0.5, 0.3788, 0.5, 0.3788, 0.5, 0.3788, 0.5, 0.3788, 0.5, 0.3788, 0.5, 0.3788, 0.5, 0.0, 0.0, 0.0, 0.0, 0.0, 0.0, 0.0, 0.0, 0.5871, 0.75, 0.5871, 0.75, 0.5858, 0.75, 0.5858, 0.75, 0.5845, 0.75, 0.5845, 1.0, 0.5858, 1.0, 0.5858, 0.75, 0.3788, 0.5, 0.3788, 0.5, 0.3788, 0.5, 0.3788, 0.5, 0.3788, 0.5, 0.3788, 0.5, 0.3788, 0.5, 0.3788, 0.5, 0.3788, 0.5, 0.3788, 0.5, 0.3788, 0.25, 0.3788, 0.25, 0.3788, 0.25, 0.3788, 0.25, 0.3788, 0.25, 0.3788, 0.25, 0.0, 0.0, 0.0, 0.0, 0.0, 0.0, 0.0, 0.0, 0.5074, 0.5, 0.5074, 0.5, 0.5091, 0.5, 0.5091, 0.5, 0.5108, 0.75, 0.5108, 0.75, 0.5091, 0.75, 0.5091, 0.75, 0.3788, 0.5, 0.3788, 0.5, 0.3788, 0.5, 0.3788, 0.5, 0.3788, 0.25, 0.3788, 0.25, 0.5091, 0.25, 0.5074, 0.25, 0.3788, 0.25, 0.3788, 0.25, 0.3788, 0.25, 0.3788, 0.25, 0.3788, 0.5, 0.3788, 0.5, 0.3788, 0.25, 0.3788, 0.25, 0.3788, 0.5, 0.3788, 0.5, 0.3788, 0.5, 0.3788, 0.5, 0.3788, 0.5, 0.5074, 0.5, 0.5091, 0.5, 0.3788, 0.5, 0.5074, 0.75, 0.5074, 1.0, 0.5091, 1.0, 0.5091, 0.75, 0.5074, 0.0, 0.5074, 0.25, 0.5091, 0.25, 0.5091, 0.0, 0.0, 0.0, 0.0, 0.0, 0.0, 0.0, 0.0, 0.0, 0.3788, 0.5, 0.3788, 0.5, 0.3788, 0.5, 0.3788, 0.5, 0.3788, 0.5, 0.3788, 0.5, 0.3788, 0.5, 0.3788, 0.5, 0.4545, 0.75, 0.4545, 0.75, 0.4525, 0.75, 0.4525, 0.75, 0.3788, 0.25, 0.3788, 0.25, 0.4525, 0.25, 0.4506, 0.25, 0.3788, 0.5, 0.4506, 0.5, 0.4525, 0.5, 0.3788, 0.5, 0.4506, 0.75, 0.4506, 1.0, 0.4525, 1.0, 0.4525, 0.75, 0.4506, 0.5, 0.4506, 0.5, 0.4525, 0.5, 0.4525, 0.5, 0.4506, 0.0, 0.4506, 0.25, 0.4525, 0.25, 0.4525, 0.0, 0.3788, 0.25, 0.3788, 0.25, 0.3788, 0.25, 0.3788, 0.25, 0.3788, 0.5, 0.3788, 0.5, 0.3788, 0.25, 0.3788, 0.25, 0.0, 0.0, 0.0, 0.0, 0.0, 0.0, 0.0, 0.0, 0.3788, 0.5, 0.3788, 0.5, 0.3788, 0.5, 0.3788, 0.5, 0.3788, 0.5, 0.3788, 0.5, 0.3788, 0.5, 0.3788, 0.5, 0.3971, 0.5, 0.3971, 0.5, 0.3986, 0.5, 0.3986, 0.5, 0.3971, 0.25, 0.3788, 0.25, 0.3788, 0.25, 0.3986, 0.25, 0.3788, 0.25, 0.3788, 0.25, 0.3788, 0.25, 0.3788, 0.25, 0.3971, 0.5, 0.3986, 0.5, 0.3788, 0.5, 0.3788, 0.5, 0.3788, 0.5, 0.3788, 0.5, 0.3788, 0.25, 0.3788, 0.25, 0.3971, 0.75, 0.3971, 1.0, 0.3986, 1.0, 0.3986, 0.75, 0.4001, 0.75, 0.4001, 0.75, 0.3986, 0.75, 0.3986, 0.75, 0.3971, 0.0, 0.3971, 0.25, 0.3986, 0.25, 0.3986, 0.0, 0.0, 0.0, 0.0, 0.0, 0.0, 0.0, 0.0, 0.0, 0.0, 0.0, 0.0, 0.0, 0.0, 0.0, 0.0, 0.0, 0.0, 0.0, 0.0, 0.0, 0.0, 0.0, 0.0, 0.0, 0.0, 0.0, 0.0, 0.0, 0.0, 0.0, 0.0, 0.0, 0.0, 0.0, 0.0, 0.0, 0.0, 0.0, 0.0, 0.0, 0.0, 0.0, 0.0, 0.0, 0.0, 0.0, 0.0, 0.0, 0.5871, 0.0, 0.625, 0.0, 0.625, 0.25, 0.5871, 0.25, 0.5871, 0.25, 0.625, 0.25, 0.625, 0.5, 0.5871, 0.5, 0.5871, 0.5, 0.625, 0.5, 0.625, 0.75, 0.5871, 0.75, 0.5871, 0.75, 0.625, 0.75, 0.625, 1.0, 0.5871, 1.0, 0.125, 0.5, 0.375, 0.5, 0.375, 0.75, 0.125, 0.75, 0.625, 0.5, 0.875, 0.5, 0.875, 0.75, 0.625, 0.75, 0.375, 0.75, 0.3788, 0.75, 0.3788, 1.0, 0.375, 1.0, 0.375, 0.5, 0.3788, 0.5, 0.3788, 0.75, 0.375, 0.75, 0.375, 0.0, 0.3788, 0.0, 0.3788, 0.25, 0.375, 0.25, 0.375, 0.25, 0.3788, 0.25, 0.3788, 0.5, 0.375, 0.5, 0.375, 0.25, 0.3788, 0.25, 0.375, 0.25, 0.3788, 0.5, 0.375, 0.5, 0.375, 0.5, 0.375, 0.5, 0.125, 0.5, 0.125, 0.5, 0.375, 0.5, 0.375, 0.5, 0.125, 0.5, 0.125, 0.5, 0.375, 0.5, 0.3788, 0.5, 0.375, 0.5, 0.375, 0.5, 0.3788, 0.5, 0.375, 0.25, 0.3788, 0.25, 0.3788, 0.25, 0.375, 0.25, 0.3788, 0.5, 0.3788, 0.5, 0.3788, 0.5, 0.3788, 0.5, 0.3788, 0.25, 0.3788, 0.5, 0.3788, 0.5, 0.3788, 0.25, 0.375, 0.25, 0.3788, 0.25, 0.3788, 0.25, 0.375, 0.25, 0.3788, 0.5, 0.375, 0.5, 0.375, 0.5, 0.3788, 0.5, 0.375, 0.5, 0.125, 0.5, 0.125, 0.5, 0.375, 0.5, 0.3788, 0.25, 0.3788, 0.5, 0.3788, 0.5, 0.3788, 0.25, 0.3788, 0.5, 0.3788, 0.25, 0.3788, 0.25, 0.3788, 0.5, 0.3788, 0.25, 0.3788, 0.5, 0.3788, 0.5, 0.3788, 0.25, 0.3788, 0.25, 0.3788, 0.25, 0.3788, 0.25, 0.3788, 0.25, 0.3788, 0.25, 0.3788, 0.25, 0.3788, 0.25, 0.3788, 0.25, 0.3788, 0.25, 0.3788, 0.5, 0.3788, 0.5, 0.3788, 0.25, 0.3788, 0.5, 0.3788, 0.25, 0.3788, 0.25, 0.3788, 0.5, 0.3788, 0.5, 0.3788, 0.5, 0.3788, 0.5, 0.3788, 0.5, 0.3788, 0.25, 0.3788, 0.25, 0.3788, 0.25, 0.3788, 0.25, 0.3788, 0.25, 0.5845, 0.25, 0.5858, 0.25, 0.3788, 0.25, 0.3788, 0.5, 0.3788, 0.25, 0.3788, 0.25, 0.3788, 0.5, 0.3788, 0.5, 0.3788, 0.5, 0.3788, 0.5, 0.3788, 0.5, 0.3788, 0.5, 0.3788, 0.5, 0.3788, 0.5, 0.3788, 0.5, 0.3788, 0.5, 0.3788, 0.5, 0.3788, 0.5, 0.3788, 0.5, 0.3788, 0.5, 0.3788, 0.5, 0.3788, 0.5, 0.3788, 0.5, 0.3788, 0.5, 0.3788, 0.5, 0.3788, 0.5, 0.3788, 0.5, 0.5108, 0.25, 0.5845, 0.25, 0.5845, 0.5, 0.5108, 0.5, 0.5858, 0.75, 0.5871, 0.75, 0.5871, 1.0, 0.5858, 1.0, 0.5845, 0.5, 0.5845, 0.25, 0.3788, 0.25, 0.3788, 0.5, 0.5858, 0.75, 0.5845, 0.75, 0.5845, 0.75, 0.5858, 0.75, 0.5108, 0.75, 0.5845, 0.75, 0.5845, 1.0, 0.5108, 1.0, 0.5108, 0.5, 0.5845, 0.5, 0.5845, 0.75, 0.5108, 0.75, 0.5108, 0.0, 0.5845, 0.0, 0.5845, 0.25, 0.5108, 0.25, 0.3788, 0.25, 0.5858, 0.25, 0.5871, 0.25, 0.3788, 0.25, 0.5858, 0.0, 0.5871, 0.0, 0.5871, 0.25, 0.5858, 0.25, 0.0, 0.0, 0.3788, 0.25, 0.5871, 0.25, 0.0, 0.0, 0.5858, 0.5, 0.5871, 0.5, 0.5871, 0.75, 0.5858, 0.75, 0.1894, 0.25, 0.0, 0.0, 0.0, 0.0, 0.3788, 0.5, 0.5871, 0.5, 0.5871, 0.75, 0.5871, 0.75, 0.5871, 0.5, 0.5845, 0.75, 0.5845, 0.5, 0.5845, 0.5, 0.5845, 0.75, 0.5091, 0.0, 0.5108, 0.0, 0.5108, 0.25, 0.5091, 0.25, 0.5074, 0.75, 0.5074, 0.5, 0.5074, 0.5, 0.5074, 0.75, 0.5091, 0.75, 0.5108, 0.75, 0.5108, 1.0, 0.5091, 1.0, 0.3788, 0.5, 0.3788, 0.5, 0.5108, 0.5, 0.5091, 0.5, 0.3788, 0.5, 0.3788, 0.5, 0.3788, 0.5, 0.3788, 0.5, 0.3788, 0.5, 0.3788, 0.25, 0.3788, 0.25, 0.3788, 0.5, 0.5108, 0.25, 0.5108, 0.5, 0.3788, 0.5, 0.3788, 0.25, 0.3788, 0.25, 0.3788, 0.25, 0.3788, 0.25, 0.3788, 0.25, 0.3788, 0.25, 0.3788, 0.25, 0.3788, 0.25, 0.3788, 0.25, 0.3788, 0.25, 0.3788, 0.5, 0.3788, 0.5, 0.3788, 0.25, 0.3788, 0.5, 0.3788, 0.25, 0.3788, 0.25, 0.3788, 0.5, 0.3788, 0.5, 0.3788, 0.5, 0.3788, 0.5, 0.3788, 0.5, 0.4545, 0.25, 0.5074, 0.25, 0.5074, 0.5, 0.4545, 0.5, 0.4545, 0.75, 0.5074, 0.75, 0.5074, 1.0, 0.4545, 1.0, 0.4545, 0.5, 0.5074, 0.5, 0.5074, 0.75, 0.4545, 0.75, 0.4545, 0.0, 0.5074, 0.0, 0.5074, 0.25, 0.4545, 0.25, 0.5074, 0.5, 0.5074, 0.25, 0.3788, 0.25, 0.3788, 0.5, 0.3788, 0.25, 0.5091, 0.25, 0.5108, 0.25, 0.3788, 0.25, 0.3788, 0.5, 0.3788, 0.5, 0.3788, 0.5, 0.3788, 0.5, 0.3788, 0.5, 0.3788, 0.5, 0.3788, 0.5, 0.3788, 0.5, 0.3788, 0.5, 0.3788, 0.5, 0.3788, 0.5, 0.3788, 0.5, 0.3788, 0.5, 0.3788, 0.5, 0.3788, 0.5, 0.3788, 0.5, 0.5091, 0.5, 0.5108, 0.5, 0.5108, 0.75, 0.5091, 0.75, 0.5091, 0.75, 0.5074, 0.75, 0.5074, 0.75, 0.5091, 0.75, 0.5108, 0.5, 0.5108, 0.75, 0.5108, 0.75, 0.5108, 0.5, 0.5091, 0.5, 0.5108, 0.5, 0.5108, 0.5, 0.5091, 0.5, 0.3788, 0.5, 0.3788, 0.5, 0.3788, 0.5, 0.3788, 0.5, 0.3788, 0.5, 0.3788, 0.25, 0.3788, 0.25, 0.3788, 0.5, 0.3788, 0.5, 0.4506, 0.5, 0.4506, 0.25, 0.3788, 0.25, 0.3788, 0.25, 0.3788, 0.25, 0.3788, 0.25, 0.3788, 0.25, 0.3788, 0.25, 0.3788, 0.25, 0.3788, 0.25, 0.3788, 0.25, 0.3788, 0.25, 0.3788, 0.5, 0.3788, 0.5, 0.3788, 0.25, 0.3788, 0.5, 0.3788, 0.25, 0.3788, 0.25, 0.3788, 0.5, 0.3788, 0.5, 0.3788, 0.5, 0.3788, 0.5, 0.3788, 0.5, 0.4525, 0.0, 0.4545, 0.0, 0.4545, 0.25, 0.4525, 0.25, 0.4525, 0.5, 0.4545, 0.5, 0.4545, 0.5, 0.4525, 0.5, 0.4525, 0.75, 0.4545, 0.75, 0.4545, 1.0, 0.4525, 1.0, 0.3788, 0.5, 0.3788, 0.5, 0.4545, 0.5, 0.4525, 0.5, 0.4001, 0.25, 0.4506, 0.25, 0.4506, 0.5, 0.4001, 0.5, 0.4001, 0.75, 0.4506, 0.75, 0.4506, 1.0, 0.4001, 1.0, 0.4001, 0.5, 0.4506, 0.5, 0.4506, 0.75, 0.4001, 0.75, 0.4001, 0.0, 0.4506, 0.0, 0.4506, 0.25, 0.4001, 0.25, 0.3788, 0.25, 0.4525, 0.25, 0.4545, 0.25, 0.3788, 0.25, 0.3788, 0.5, 0.3788, 0.25, 0.4545, 0.25, 0.4545, 0.5, 0.4525, 0.5, 0.4545, 0.5, 0.4545, 0.75, 0.4525, 0.75, 0.4545, 0.5, 0.4545, 0.75, 0.4545, 0.75, 0.4545, 0.5, 0.4506, 0.75, 0.4506, 0.5, 0.4506, 0.5, 0.4506, 0.75, 0.4525, 0.75, 0.4506, 0.75, 0.4506, 0.75, 0.4525, 0.75, 0.3788, 0.5, 0.3788, 0.5, 0.3788, 0.5, 0.3788, 0.5, 0.3788, 0.5, 0.3788, 0.5, 0.3788, 0.5, 0.3788, 0.5, 0.3788, 0.5, 0.3788, 0.5, 0.3788, 0.5, 0.3788, 0.5, 0.3788, 0.5, 0.3788, 0.5, 0.3788, 0.5, 0.3788, 0.5, 0.3986, 0.0, 0.4001, 0.0, 0.4001, 0.25, 0.3986, 0.25, 0.3986, 0.75, 0.3971, 0.75, 0.3971, 0.75, 0.3986, 0.75, 0.3986, 0.75, 0.4001, 0.75, 0.4001, 1.0, 0.3986, 1.0, 0.3971, 0.25, 0.3788, 0.25, 0.3788, 0.5, 0.3971, 0.5, 0.3788, 0.25, 0.3971, 0.25, 0.3971, 0.5, 0.3788, 0.5, 0.3788, 0.75, 0.3971, 0.75, 0.3971, 1.0, 0.3788, 1.0, 0.3788, 0.5, 0.3971, 0.5, 0.3971, 0.75, 0.3788, 0.75, 0.3788, 0.0, 0.3971, 0.0, 0.3971, 0.25, 0.3788, 0.25, 0.3788, 0.5, 0.3788, 0.5, 0.3788, 0.5, 0.3788, 0.5, 0.3788, 0.5, 0.3788, 0.25, 0.3788, 0.25, 0.3788, 0.5, 0.3986, 0.5, 0.3788, 0.5, 0.3788, 0.5, 0.4001, 0.5, 0.3788, 0.25, 0.3788, 0.25, 0.3788, 0.25, 0.3788, 0.25, 0.3788, 0.25, 0.3788, 0.25, 0.3788, 0.25, 0.3788, 0.25, 0.3788, 0.25, 0.3788, 0.5, 0.3788, 0.5, 0.3788, 0.25, 0.3788, 0.5, 0.3788, 0.25, 0.3788, 0.25, 0.3788, 0.5, 0.3788, 0.5, 0.3788, 0.5, 0.3788, 0.5, 0.3788, 0.5, 0.4001, 0.25, 0.4001, 0.5, 0.3788, 0.5, 0.3788, 0.25, 0.5845, 0.0, 0.5858, 0.0, 0.5858, 0.25, 0.5845, 0.25, 0.3986, 0.25, 0.4001, 0.25, 0.3788, 0.25, 0.3788, 0.25, 0.5845, 0.5, 0.5858, 0.5, 0.5858, 0.75, 0.5845, 0.75, 0.0, 0.0, 0.0, 0.0, 0.0, 0.0, 0.1894, 0.25, 0.0, 0.0, 0.0, 0.0, 0.0, 0.0, 0.0, 0.0, 0.3986, 0.5, 0.4001, 0.5, 0.4001, 0.75, 0.3986, 0.75, 0.3986, 0.5, 0.4001, 0.5, 0.4001, 0.5, 0.3986, 0.5, 0.4001, 0.5, 0.4001, 0.75, 0.4001, 0.75, 0.4001, 0.5, 0.3971, 0.75, 0.3971, 0.5, 0.3971, 0.5, 0.3971, 0.75, 0.3788, 0.5, 0.3788, 0.5, 0.3788, 0.5, 0.3788, 0.5, 0.3788, 0.5, 0.3788, 0.5, 0.3788, 0.5, 0.3788, 0.5, 0.3788, 0.5, 0.3788, 0.5, 0.3788, 0.5, 0.3788, 0.5, 0.3788, 0.5, 0.3788, 0.5, 0.3788, 0.5, 0.3788, 0.5, 0.0, 0.0, 0.0, 0.0, 0.0, 0.0, 0.0, 0.0, 0.5871, 0.75, 0.5858, 0.75, 0.5858, 0.75, 0.5871, 0.75, 0.5845, 0.75, 0.5858, 0.75, 0.5858, 1.0, 0.5845, 1.0, 0.3788, 0.5, 0.3788, 0.5, 0.3788, 0.5, 0.3788, 0.5, 0.3788, 0.5, 0.3788, 0.5, 0.3788, 0.5, 0.3788, 0.5, 0.3788, 0.5, 0.3788, 0.5, 0.3788, 0.5, 0.3788, 0.5, 0.3788, 0.5, 0.3788, 0.25, 0.3788, 0.25, 0.3788, 0.5, 0.3788, 0.25, 0.3788, 0.25, 0.3788, 0.25, 0.3788, 0.25, 0.0, 0.0, 0.0, 0.0, 0.0, 0.0, 0.0, 0.0, 0.5074, 0.5, 0.5091, 0.5, 0.5091, 0.5, 0.5074, 0.5, 0.5108, 0.75, 0.5091, 0.75, 0.5091, 0.75, 0.5108, 0.75, 0.5074, 0.5, 0.5091, 0.5, 0.5091, 0.75, 0.5074, 0.75, 0.3788, 0.5, 0.3788, 0.5, 0.3788, 0.5, 0.3788, 0.5, 0.3788, 0.5, 0.3788, 0.5, 0.3788, 0.5, 0.3788, 0.5, 0.3788, 0.25, 0.5074, 0.25, 0.5091, 0.25, 0.3788, 0.25, 0.3788, 0.25, 0.3788, 0.25, 0.3788, 0.25, 0.3788, 0.25, 0.3788, 0.5, 0.3788, 0.25, 0.3788, 0.25, 0.3788, 0.5, 0.3788, 0.5, 0.3788, 0.5, 0.3788, 0.5, 0.3788, 0.5, 0.3788, 0.5, 0.3788, 0.5, 0.5091, 0.5, 0.5074, 0.5, 0.5074, 0.75, 0.5091, 0.75, 0.5091, 1.0, 0.5074, 1.0, 0.5074, 0.0, 0.5091, 0.0, 0.5091, 0.25, 0.5074, 0.25, 0.0, 0.0, 0.0, 0.0, 0.0, 0.0, 0.0, 0.0, 0.3788, 0.5, 0.3788, 0.5, 0.3788, 0.5, 0.3788, 0.5, 0.3788, 0.5, 0.3788, 0.5, 0.3788, 0.5, 0.3788, 0.5, 0.3788, 0.5, 0.3788, 0.5, 0.3788, 0.5, 0.3788, 0.5, 0.4545, 0.75, 0.4525, 0.75, 0.4525, 0.75, 0.4545, 0.75, 0.4506, 0.5, 0.4525, 0.5, 0.4525, 0.75, 0.4506, 0.75, 0.3788, 0.25, 0.4506, 0.25, 0.4525, 0.25, 0.3788, 0.25, 0.3788, 0.5, 0.3788, 0.5, 0.4525, 0.5, 0.4506, 0.5, 0.4506, 0.75, 0.4525, 0.75, 0.4525, 1.0, 0.4506, 1.0, 0.4506, 0.5, 0.4525, 0.5, 0.4525, 0.5, 0.4506, 0.5, 0.4506, 0.0, 0.4525, 0.0, 0.4525, 0.25, 0.4506, 0.25, 0.3788, 0.25, 0.3788, 0.25, 0.3788, 0.25, 0.3788, 0.25, 0.3788, 0.5, 0.3788, 0.25, 0.3788, 0.25, 0.3788, 0.5, 0.0, 0.0, 0.0, 0.0, 0.0, 0.0, 0.0, 0.0, 0.3788, 0.5, 0.3788, 0.5, 0.3788, 0.5, 0.3788, 0.5, 0.3788, 0.5, 0.3788, 0.5, 0.3788, 0.5, 0.3788, 0.5, 0.3788, 0.5, 0.3788, 0.5, 0.3788, 0.5, 0.3788, 0.5, 0.3971, 0.5, 0.3986, 0.5, 0.3986, 0.5, 0.3971, 0.5, 0.3971, 0.5, 0.3986, 0.5, 0.3986, 0.75, 0.3971, 0.75, 0.3971, 0.25, 0.3986, 0.25, 0.3788, 0.25, 0.3788, 0.25, 0.3788, 0.25, 0.3788, 0.25, 0.3788, 0.25, 0.3788, 0.25, 0.3971, 0.5, 0.3788, 0.5, 0.3788, 0.5, 0.3986, 0.5, 0.3788, 0.5, 0.3788, 0.25, 0.3788, 0.25, 0.3788, 0.5, 0.3971, 0.75, 0.3986, 0.75, 0.3986, 1.0, 0.3971, 1.0, 0.4001, 0.75, 0.3986, 0.75, 0.3986, 0.75, 0.4001, 0.75, 0.3971, 0.0, 0.3986, 0.0, 0.3986, 0.25, 0.3971, 0.25, 0.0, 0.0, 0.0, 0.0, 0.0, 0.0, 0.0, 0.0, 0.0, 0.0, 0.0, 0.0, 0.0, 0.0, 0.0, 0.0, 0.0, 0.0, 0.0, 0.0, 0.0, 0.0, 0.0, 0.0, 0.0, 0.0, 0.0, 0.0, 0.0, 0.0, 0.0, 0.0, 0.0, 0.0, 0.0, 0.0, 0.0, 0.0, 0.0, 0.0, 0.0, 0.0, 0.0, 0.0, 0.0, 0.0, 0.0, 0.0])
me_shelf_001.materials.append(mat_metal)
me_shelf_001.update()
me_shelf_001.normals_split_custom_set([tuple(v) for v in zip(*[iter([1.0, 0.0, 0.0, 1.0, 2.619e-06, 4.45e-07, 1.0, 0.0, 0.0, 1.0, 0.0, 0.0, 0.0, -1.0, 0.0, 0.0, -1.0, 0.0, 0.0, -1.0, 0.0, 0.0, -1.0, 0.0, -1.0, 0.0, 0.0, -1.0, 0.0, 0.0, -1.0, 0.0, 0.0, -1.0, 0.0, 0.0, 0.0, 1.0, 0.0, 0.0, 1.0, 0.0, 0.0, 1.0, 0.0, 0.0, 1.0, 0.0, -3.619e-06, 0.0002912, 1.0, 0.0, 0.0, 1.0, 0.0, 0.0, 1.0, -3.619e-06, 0.0002912, 1.0, 0.0, 0.0, -1.0, 0.0, 0.0, -1.0, 0.0, 0.0, -1.0, 0.0, 0.0, -1.0, 0.0, 1.0, 0.0, 0.0, 1.0, 0.0, 0.0, 1.0, 0.0, 0.0, 1.0, 0.0, -1.0, 1.057e-08, 0.0, -1.0, 0.0, 0.0, -1.0, 0.0, 0.0, -1.0, 7.042e-09, 0.0, 1.0, 0.0, 0.0, 1.0, 2.718e-08, 0.0, 1.0, 1.811e-08, 0.0, 1.0, 0.0, 0.0, -2.183e-07, -0.9964, 0.08419, -2.183e-07, -0.9964, 0.08419, -4.942e-07, -0.9965, 0.0832, -4.941e-07, -0.9965, 0.0832, 0.0, 0.0, 1.0, 0.0, 0.0, 1.0, 0.0, 0.0, 1.0, 0.7048, 0.7094, 0.0, 0.7048, 0.7094, 0.0, 0.7048, 0.7094, 0.0, 0.0, 0.9964, -0.08421, 0.0, 0.9964, -0.08421, 0.0, 0.9964, -0.08421, 0.0, 0.9964, -0.08421, -6.124e-06, 0.000578, 1.0, -5.009e-06, 0.0005738, 1.0, -5.009e-06, 0.0005738, 1.0, -6.124e-06, 0.000578, 1.0, -1.0, 2.271e-07, 0.0001151, -1.0, 3.933e-07, 0.0001883, -1.0, -2.968e-07, 0.0, -1.0, -1.294e-07, 0.0, 1.0, 3.715e-08, 0.0, 1.0, 1.803e-08, 0.0, 1.0, 8.54e-09, -0.0001882, 1.0, 2.389e-08, -0.000115, -1.0, 0.0, -1.97e-06, -1.0, 0.0, -1.97e-06, -1.0, 0.0, -1.97e-06, -1.0, 0.0, -1.97e-06, 7.166e-06, -0.0009156, -1.0, 7.166e-06, -0.0009156, -1.0, 7.166e-06, -0.0009156, -1.0, 7.166e-06, -0.0009156, -1.0, 1.0, 2.718e-08, 0.0, 1.0, 3.715e-08, 0.0, 1.0, 2.389e-08, -0.000115, 1.0, 1.811e-08, 0.0, -1.0, 7.042e-09, 0.0, -1.0, 2.271e-07, 0.0001151, -1.0, -1.294e-07, 0.0, -1.0, 1.057e-08, 0.0, -3.619e-06, 0.0002912, 1.0, -6.124e-06, 0.000578, 1.0, -6.124e-06, 0.000578, 1.0, -3.619e-06, 0.0002912, 1.0, 1.547e-05, -0.0009251, -1.0, 1.547e-05, -0.0009251, -1.0, 1.547e-05, -0.0009251, -1.0, 1.547e-05, -0.0009251, -1.0, 4.533e-07, -0.9964, 0.0843, 7.402e-07, -0.9964, 0.0843, 7.402e-07, -0.9964, 0.0843, 7.368e-07, -0.9964, 0.0843, -7.402e-07, 0.9964, -0.0843, -7.402e-07, 0.9964, -0.0843, -7.402e-07, 0.9964, -0.0843, -7.402e-07, 0.9964, -0.0843, 1.0, 0.0, 2.476e-06, 1.0, 0.0, 1.707e-06, 1.0, 0.0, 1.707e-06, 1.0, 2.524e-06, 2.168e-06, 1.0, 1.129e-07, 2.432e-06, 1.0, -4.943e-07, 2.653e-06, 1.0, 2.264e-06, 2.149e-06, 1.0, 1.933e-06, 2.1e-06, -3.963e-07, 0.9963, -0.08605, -3.963e-07, 0.9963, -0.08605, -3.963e-07, 0.9963, -0.08605, -3.963e-07, 0.9963, -0.08605, 1.063e-07, -0.9962, 0.08733, 4.292e-07, -0.9964, 0.08488, 7.006e-07, -0.9964, 0.08518, 2.972e-07, -0.9962, 0.08701, -1.0, 0.0, -1.899e-06, -1.0, 0.0, -1.899e-06, -1.0, 0.0, -1.899e-06, -1.0, 0.0, -1.899e-06, 1.0, 0.0, 3.331e-06, 1.0, 0.0, 2.476e-06, 1.0, 2.524e-06, 2.168e-06, 1.0, 3.87e-06, 2.334e-06, 1.0, 2.264e-06, 2.149e-06, 1.0, 3.87e-06, 2.334e-06, 1.0, 3.867e-06, 6.684e-07, 1.0, 2.536e-06, 4.461e-07, 3.282e-07, -0.9964, 0.0843, 4.533e-07, -0.9964, 0.0843, 7.368e-07, -0.9964, 0.0843, 7.702e-07, -0.9964, 0.0843, 1.074e-07, 0.9964, -0.0843, 1.074e-07, 0.9964, -0.0843, 1.074e-07, 0.9964, -0.0843, 1.074e-07, 0.9964, -0.0843, 3.282e-07, -0.9964, 0.0843, -1.137e-07, -0.9964, 0.0843, -1.137e-07, -0.9964, 0.0843, 4.533e-07, -0.9964, 0.0843, 1.402e-06, -0.0009236, -1.0, 1.402e-06, -0.0009236, -1.0, 1.402e-06, -0.0009236, -1.0, 1.402e-06, -0.0009236, -1.0, -1.294e-06, 0.0009236, 1.0, -1.294e-06, 0.0009236, 1.0, -1.294e-06, 0.0009236, 1.0, -1.294e-06, 0.0009236, 1.0, 0.0, -1.0, 0.0, 0.0, -1.0, 0.0, 0.0, -1.0, 0.0, 0.0, -1.0, 0.0, 0.0, 1.0, 0.0, 0.0, 1.0, 0.0, 0.0, 1.0, 0.0, 0.0, 1.0, 0.0, -6.966e-06, -2.302e-05, 1.0, -6.966e-06, -2.302e-05, 1.0, -6.966e-06, -2.302e-05, 1.0, -6.966e-06, -2.302e-05, 1.0, 0.0, 1.0, 0.0, 0.0, 1.0, 0.0, 0.0, 1.0, 0.0, 0.0, 1.0, 0.0, 0.0, 1.0, 0.0, 0.0, 1.0, 0.0, 0.0, 1.0, 0.0, 0.0, 1.0, 0.0, -1.0, 0.0, 0.0, -1.0, 0.0, 0.0, -1.0, 0.0, 0.0, -1.0, 0.0, 0.0, 1.0, 0.0, 0.0, 1.0, 1.836e-06, 4.222e-07, 1.0, 2.536e-06, 4.461e-07, 1.0, 0.0, 0.0, 1.0, 3.87e-06, 2.334e-06, 1.0, 2.524e-06, 2.168e-06, 1.0, 2.619e-06, 4.45e-07, 1.0, 3.867e-06, 6.684e-07, 1.0, 0.0, 0.0, 1.0, 3.867e-06, 6.684e-07, 1.0, 2.619e-06, 4.45e-07, 1.0, 0.0, 0.0, 6.93e-06, 2.259e-05, -1.0, 6.93e-06, 2.259e-05, -1.0, 6.93e-06, 2.259e-05, -1.0, 6.93e-06, 2.259e-05, -1.0, -1.0, -7.699e-06, 3.252e-07, -1.0, -7.699e-06, 3.252e-07, -1.0, -7.699e-06, 3.252e-07, -1.0, -7.699e-06, 3.252e-07, 0.0, 0.0, -1.0, 0.0, 0.0, -1.0, 0.0, 0.0, -1.0, 0.0, 0.0, -1.0, 0.0, 0.0, 1.0, 0.0, 0.0, 1.0, 0.0, 0.0, 1.0, 0.0, 0.0, 1.0, 1.0, 0.0, 0.0, 1.0, 2.782e-06, 6.344e-07, 1.0, 1.836e-06, 4.222e-07, 1.0, 0.0, 0.0, 0.0, 0.0, 1.0, 0.0, 0.0, 1.0, 0.0, 0.0, 1.0, 0.0, 0.0, 1.0, 0.0, 1.0, 0.0, 0.0, 1.0, 0.0, 0.0, 1.0, 0.0, 0.0, 1.0, 0.0, -1.0, -5.738e-06, 2.494e-07, -1.0, -5.738e-06, 2.494e-07, -1.0, -5.738e-06, 2.494e-07, -1.0, -5.738e-06, 2.494e-07, -4.042e-07, -0.9961, 0.08798, -2.754e-07, -0.9961, 0.08798, -2.754e-07, -0.9961, 0.08798, 1.063e-07, -0.9962, 0.08733, -4.042e-07, -0.9961, 0.08798, 1.063e-07, -0.9962, 0.08733, 2.972e-07, -0.9962, 0.08701, -5.329e-07, -0.9961, 0.08798, 7.971e-06, 3.664e-05, -1.0, 7.971e-06, 3.664e-05, -1.0, 7.971e-06, 3.664e-05, -1.0, 7.971e-06, 3.664e-05, -1.0, 1.0, 7.792e-08, 3.026e-06, 1.0, 1.129e-07, 2.432e-06, 1.0, 1.933e-06, 2.1e-06, 1.0, 2.741e-06, 2.147e-06, 1.0, 0.0, 0.0002606, 1.0, -7.403e-07, 0.0002358, 1.0, 1.509e-06, 0.0001721, 1.0, -0.0002211, 0.0001685, -5.32e-07, 0.9965, -0.08317, -5.32e-07, 0.9965, -0.08317, -5.32e-07, 0.9965, -0.08317, -5.32e-07, 0.9965, -0.08317, -3.43e-07, -0.9965, 0.08321, -8.018e-07, -0.9963, 0.08638, -1.065e-06, -0.9963, 0.08558, -4.061e-07, -0.9965, 0.0832, -1.0, -1.402e-06, -0.0004952, -1.0, -1.402e-06, -0.0004952, -1.0, -1.402e-06, -0.0004952, -1.0, -1.402e-06, -0.0004952, 0.0, -1.0, 0.0, 0.0, -1.0, 0.0, 0.0, -1.0, 0.0, 0.0, -1.0, 0.0, 0.0, 1.0, 0.0, 0.0, 1.0, 0.0, 0.0, 1.0, 0.0, 0.0, 1.0, 0.0, -1.0, 0.0, 0.0, -1.0, 0.0, 0.0, -1.0, 0.0, 0.0, -1.0, 0.0, 0.0, 1.0, 0.0, 0.0, 1.0, -0.0002294, 9.579e-06, 1.0, 1.873e-06, 4.236e-07, 1.0, 0.0, 0.0, -8.026e-06, -3.678e-05, 1.0, -8.026e-06, -3.678e-05, 1.0, -8.026e-06, -3.678e-05, 1.0, -8.026e-06, -3.678e-05, 1.0, 1.0, 2.741e-06, 2.147e-06, 1.0, 1.933e-06, 2.1e-06, 1.0, 1.836e-06, 4.222e-07, 1.0, 2.782e-06, 6.344e-07, 3.02e-06, -0.0009227, -1.0, 3.02e-06, -0.0009227, -1.0, 3.02e-06, -0.0009227, -1.0, 3.02e-06, -0.0009227, -1.0, -2.804e-06, 0.0009227, 1.0, -2.804e-06, 0.0009227, 1.0, -2.804e-06, 0.0009227, 1.0, -2.804e-06, 0.0009227, 1.0, 2.754e-07, 0.9961, -0.08798, 2.754e-07, 0.9961, -0.08798, 2.754e-07, 0.9961, -0.08798, 2.754e-07, 0.9961, -0.08798, 0.0, 1.0, 0.0, 0.0, 1.0, 0.0, 0.0, 1.0, 0.0, 0.0, 1.0, 0.0, 0.0, 0.0, -1.0, 0.0, 0.0, -1.0, 0.0, 0.0, -1.0, 0.0, 0.0, -1.0, 0.0, -1.0, 0.0, 0.0, -1.0, 0.0, 0.0, -1.0, 0.0, 0.0, -1.0, 0.0, 2.59e-06, -0.0009245, -1.0, 2.59e-06, -0.0009245, -1.0, 2.59e-06, -0.0009245, -1.0, 2.59e-06, -0.0009245, -1.0, -2.932e-08, -0.9965, 0.08323, -3.43e-07, -0.9965, 0.08321, -4.061e-07, -0.9965, 0.0832, 1.26e-07, -0.9965, 0.08323, -1.506e-05, -3.806e-05, 1.0, -1.506e-05, -3.806e-05, 1.0, -1.506e-05, -3.806e-05, 1.0, -1.506e-05, -3.806e-05, 1.0, 1.0, -6.294e-07, 1.356e-06, 1.0, 0.0, 0.0002606, 1.0, -0.0002211, 0.0001685, 1.0, -0.000345, 1.549e-05, 1.0, 7.303e-07, -0.000416, 1.0, -6.988e-07, -0.0001677, 1.0, -0.0002387, -0.0001117, 1.0, -7.159e-05, -0.0003621, 2.792e-07, 0.9966, -0.08204, 2.792e-07, 0.9966, -0.08204, 2.792e-07, 0.9966, -0.08204, 2.792e-07, 0.9966, -0.08204, 2.792e-07, -0.9966, 0.08204, 4.237e-08, -0.9966, 0.08284, 1.396e-07, -0.9966, 0.08264, 2.792e-07, -0.9966, 0.08204, -1.0, 1.472e-06, 0.0003569, -1.0, 1.472e-06, 0.0003569, -1.0, 1.472e-06, 0.0003569, -1.0, 1.472e-06, 0.0003569, 1.0, 0.0, 0.0, 1.0, -0.0003447, 1.475e-05, 1.0, -0.0002294, 9.579e-06, 1.0, 0.0, 0.0, 0.0, -1.0, 0.0, 0.0, -1.0, 0.0, 0.0, -1.0, 0.0, 0.0, -1.0, 0.0, 0.0, 1.0, 0.0, 0.0, 1.0, 0.0, 0.0, 1.0, 0.0, 0.0, 1.0, 0.0, -1.0, 0.0006881, -3.017e-05, -1.0, 0.0006881, -3.017e-05, -1.0, 0.0006881, -3.017e-05, -1.0, 0.0006881, -3.017e-05, 0.0, -1.0, 0.0, 0.0, -1.0, 0.0, 0.0, -1.0, 0.0, 0.0, -1.0, 0.0, 0.0, 1.0, 0.0, 0.0, 1.0, 0.0, 0.0, 1.0, 0.0, 0.0, 1.0, 0.0, -1.0, 0.0, 0.0, -1.0, 0.0, 0.0, -1.0, 0.0, 0.0, -1.0, 0.0, 0.0, 1.0, 0.0, 0.0, 1.0, -7.628e-05, -7.621e-05, 1.0, -0.0002303, 1.009e-05, 1.0, 0.0, 0.0, 1.0, -0.000345, 1.549e-05, 1.0, -0.0002211, 0.0001685, 1.0, -0.0002294, 9.579e-06, 1.0, -0.0003447, 1.475e-05, 1.195e-05, 3.09e-05, -1.0, 1.195e-05, 3.09e-05, -1.0, 1.195e-05, 3.09e-05, -1.0, 1.195e-05, 3.09e-05, -1.0, 0.0, 0.0, -1.0, 0.0, 0.0, -1.0, 0.0, 0.0, -1.0, 0.0, 0.0, -1.0, 0.0, 0.0, 1.0, 0.0, 0.0, 1.0, 0.0, 0.0, 1.0, 0.0, 0.0, 1.0, 0.0, 1.0, 0.0, 0.0, 1.0, 0.0, 0.0, 1.0, 0.0, 0.0, 1.0, 0.0, -2.159e-06, 0.0009245, 1.0, -2.159e-06, 0.0009245, 1.0, -2.159e-06, 0.0009245, 1.0, -2.159e-06, 0.0009245, 1.0, -2.932e-08, -0.9965, 0.08323, -1.847e-07, -0.9965, 0.08323, -2.172e-07, -0.9965, 0.08323, -3.43e-07, -0.9965, 0.08321, 1.521e-07, 0.9965, -0.08323, 1.521e-07, 0.9965, -0.08323, 1.521e-07, 0.9965, -0.08323, 1.521e-07, 0.9965, -0.08323, 1.0, 0.0, 0.0, 1.0, -0.0001092, -0.000115, 1.0, -7.628e-05, -7.621e-05, 1.0, 0.0, 0.0, 0.0, 1.0, 0.0, 0.0, 1.0, 0.0, 0.0, 1.0, 0.0, 0.0, 1.0, 0.0, 0.0, 1.0, 0.0, 0.0, 1.0, 0.0, 0.0, 1.0, 0.0, 0.0, 1.0, 0.0, -5.315e-08, -3.839e-05, 1.0, -5.315e-08, -3.839e-05, 1.0, -5.315e-08, -3.839e-05, 1.0, -5.315e-08, -3.839e-05, 1.0, 0.0, -1.0, 0.0, 0.0, -1.0, 0.0, 0.0, -1.0, 0.0, 0.0, -1.0, 0.0, 0.0, 1.0, 0.0, 0.0, 1.0, 0.0, 0.0, 1.0, 0.0, 0.0, 1.0, 0.0, -1.0, 7.042e-09, 0.0, -1.0, 0.0, 0.0, -1.0, 0.0, 0.0, -1.0, 0.0, 0.0, 1.0, 0.0, 0.0, 1.0, 1.811e-08, 0.0, 1.0, -6.937e-05, -7.715e-05, 1.0, 0.0, 0.0, -0.0007077, -0.0009245, -1.0, -0.0007077, -0.0009245, -1.0, -0.0007077, -0.0009245, -1.0, -0.0007077, -0.0009245, -1.0, 3.838e-05, -0.9939, 0.1106, 3.823e-05, -0.9939, 0.1106, -1.178e-06, -0.9939, 0.1106, -8.833e-07, -0.9939, 0.1106, -1.0, 0.000229, 0.0002286, -1.0, 0.000229, 0.0002286, -1.0, 0.000229, 0.0002286, -1.0, 0.000229, 0.0002286, 1.0, 1.089e-07, -0.0004842, 1.0, 7.303e-07, -0.000416, 1.0, -7.159e-05, -0.0003621, 1.0, -0.0001097, -0.0003572, 1.0, 8.54e-09, -0.0001882, 1.0, -8.25e-07, -0.0004257, 1.0, -7.347e-05, -0.0003525, 1.0, 2.389e-08, -0.000115, 0.0, 0.9966, -0.08221, 0.0, 0.9966, -0.08221, 0.0, 0.9966, -0.08221, 0.0, 0.9966, -0.08221, -4.942e-07, -0.9965, 0.0832, -7.7e-07, -0.9966, 0.08221, -7.7e-07, -0.9966, 0.08221, -4.941e-07, -0.9965, 0.0832, -1.0, 2.271e-07, 0.0001151, -1.0, 1.015e-06, 0.0003579, -1.0, 1.015e-06, 0.0003579, -1.0, 3.933e-07, 0.0001883, 6.771e-06, 3.202e-05, -1.0, 6.771e-06, 3.202e-05, -1.0, 6.771e-06, 3.202e-05, -1.0, 6.771e-06, 3.202e-05, -1.0, 1.0, 0.0, 0.0, 1.0, 2.536e-06, 4.461e-07, 1.0, 3.867e-06, 6.684e-07, 1.0, 0.0, 0.0, 1.0, -0.0001092, -0.000115, 1.0, -0.0001097, -0.0003572, 1.0, -7.159e-05, -0.0003621, 1.0, -7.628e-05, -7.621e-05, -1.0, -7.679e-06, 3.243e-07, -1.0, -7.679e-06, 3.243e-07, -1.0, -7.679e-06, 3.243e-07, -1.0, -7.679e-06, 3.243e-07, 0.0, -1.0, 0.0, 0.0, -1.0, 0.0, 0.0, -1.0, 0.0, 0.0, -1.0, 0.0, 0.0, -1.0, 0.0, 0.0, -1.0, 0.0, 0.0, -1.0, 0.0, 0.0, -1.0, 0.0, 0.0, 0.0, -1.0, 0.0, 0.0, -1.0, 0.0, 0.0, -1.0, 0.0, 0.0, -1.0, 0.0, 0.0, 1.0, 0.0, 0.0, 1.0, 0.0, 0.0, 1.0, 0.0, 0.0, 1.0, 0.000708, 0.0009245, 1.0, 0.000708, 0.0009245, 1.0, 0.000708, 0.0009245, 1.0, 0.000708, 0.0009245, 1.0, 3.838e-05, -0.9939, 0.1106, 7.765e-05, -0.9939, 0.1106, 7.763e-05, -0.9939, 0.1106, 3.823e-05, -0.9939, 0.1106, -7.758e-05, 0.9939, -0.1106, -7.758e-05, 0.9939, -0.1106, -7.758e-05, 0.9939, -0.1106, -7.758e-05, 0.9939, -0.1106, 0.0, -1.0, 0.0, 0.0, -1.0, 0.0, 0.0, -1.0, 0.0, 0.0, -1.0, 0.0, 0.0, 1.0, 0.0, 0.0, 1.0, 0.0, 0.0, 1.0, 0.0, 0.0, 1.0, 0.0, 0.0, 1.0, 0.0, 0.0, 1.0, 0.0, 0.0, 1.0, 0.0, 0.0, 1.0, 0.0, 4.292e-07, -0.9964, 0.08488, -1.137e-07, -0.9964, 0.0843, -1.137e-07, -0.9964, 0.0843, 3.282e-07, -0.9964, 0.0843, 1.074e-07, 0.9964, -0.0843, 1.074e-07, 0.9964, -0.0843, 1.074e-07, 0.9964, -0.0843, 1.074e-07, 0.9964, -0.0843, 4.292e-07, -0.9964, 0.08488, 3.282e-07, -0.9964, 0.0843, 7.702e-07, -0.9964, 0.0843, 7.006e-07, -0.9964, 0.08518, 1.0, -4.943e-07, 2.653e-06, 1.0, 0.0, 3.331e-06, 1.0, 3.87e-06, 2.334e-06, 1.0, 2.264e-06, 2.149e-06, 0.0, -2.403e-05, 1.0, -6.983e-07, -2.403e-05, 1.0, -6.983e-07, -2.403e-05, 1.0, 0.0, -2.403e-05, 1.0, 0.0, -1.0, 0.0, 0.0, -1.0, 0.0, 0.0, -1.0, 0.0, 0.0, -1.0, 0.0, 0.0, 1.0, 0.0, 0.0, 1.0, 0.0, 0.0, 1.0, 0.0, 0.0, 1.0, 0.0, 2.754e-07, 0.9961, -0.08798, 2.754e-07, 0.9961, -0.08798, 2.754e-07, 0.9961, -0.08798, 2.754e-07, 0.9961, -0.08798, 1.0, 1.509e-06, 0.0001721, 1.0, 2.741e-06, 2.147e-06, 1.0, 2.782e-06, 6.344e-07, 1.0, 1.873e-06, 4.236e-07, 1.0, -7.403e-07, 0.0002358, 1.0, 7.792e-08, 3.026e-06, 1.0, 2.741e-06, 2.147e-06, 1.0, 1.509e-06, 0.0001721, -8.018e-07, -0.9963, 0.08638, -4.042e-07, -0.9961, 0.08798, -5.329e-07, -0.9961, 0.08798, -1.065e-06, -0.9963, 0.08558, -8.018e-07, -0.9963, 0.08638, -2.754e-07, -0.9961, 0.08798, -2.754e-07, -0.9961, 0.08798, -4.042e-07, -0.9961, 0.08798, -1.0, -5.664e-06, -1.266e-06, -1.0, -5.664e-06, -1.266e-06, -1.0, -5.664e-06, -1.266e-06, -1.0, -5.664e-06, -1.266e-06, 0.0, 1.0, 0.0, 0.0, 1.0, 0.0, 0.0, 1.0, 0.0, 0.0, 1.0, 0.0, 1.0, 0.0, 0.0, 1.0, 1.873e-06, 4.236e-07, 1.0, 2.782e-06, 6.344e-07, 1.0, 0.0, 0.0, 1.448e-13, -3.912e-05, 1.0, 1.448e-13, -3.912e-05, 1.0, -1.837e-06, -3.912e-05, 1.0, -1.837e-06, -3.912e-05, 1.0, 1.521e-07, 0.9965, -0.08323, 1.521e-07, 0.9965, -0.08323, 1.521e-07, 0.9965, -0.08323, 1.521e-07, 0.9965, -0.08323, 4.237e-08, -0.9966, 0.08284, -1.521e-07, -0.9965, 0.08323, -1.847e-07, -0.9965, 0.08323, -2.932e-08, -0.9965, 0.08323, 0.0, 1.0, 0.0, 0.0, 1.0, 0.0, 0.0, 1.0, 0.0, 0.0, 1.0, 0.0, 1.0, -0.0002387, -0.0001117, 1.0, -0.000345, 1.549e-05, 1.0, -0.0003447, 1.475e-05, 1.0, -0.0002303, 1.009e-05, -1.0, 0.0006908, -2.885e-05, -1.0, 0.0006908, -2.885e-05, -1.0, 0.0006908, -2.885e-05, -1.0, 0.0006908, -2.885e-05, 0.0, 1.0, 0.0, 0.0, 1.0, 0.0, 0.0, 1.0, 0.0, 0.0, 1.0, 0.0, 0.0, -1.0, 0.0, 0.0, -1.0, 0.0, 0.0, -1.0, 0.0, 0.0, -1.0, 0.0, 1.0, 0.0, 0.0, 1.0, -0.0002303, 1.009e-05, 1.0, -0.0003447, 1.475e-05, 1.0, 0.0, 0.0, 1.0, -6.988e-07, -0.0001677, 1.0, -6.294e-07, 1.356e-06, 1.0, -0.000345, 1.549e-05, 1.0, -0.0002387, -0.0001117, 4.237e-08, -0.9966, 0.08284, -2.932e-08, -0.9965, 0.08323, 1.26e-07, -0.9965, 0.08323, 1.396e-07, -0.9966, 0.08264, -7.238e-14, -3.606e-05, 1.0, -7.238e-14, -3.606e-05, 1.0, -7.753e-07, -3.606e-05, 1.0, -7.753e-07, -3.606e-05, 1.0, -7.768e-05, 0.9939, -0.1106, -7.768e-05, 0.9939, -0.1106, -7.768e-05, 0.9939, -0.1106, -7.768e-05, 0.9939, -0.1106, 3.854e-05, -0.9939, 0.1106, 7.768e-05, -0.9939, 0.1106, 7.765e-05, -0.9939, 0.1106, 3.838e-05, -0.9939, 0.1106, 0.0, -1.0, 0.0, 0.0, -1.0, 0.0, 0.0, -1.0, 0.0, 0.0, -1.0, 0.0, 1.0, -6.937e-05, -7.715e-05, 1.0, -7.347e-05, -0.0003525, 1.0, -0.0001097, -0.0003572, 1.0, -0.0001092, -0.000115, 1.0, -8.25e-07, -0.0004257, 1.0, 1.089e-07, -0.0004842, 1.0, -0.0001097, -0.0003572, 1.0, -7.347e-05, -0.0003525, -1.0, 0.0002083, 0.0002298, -1.0, 0.0002083, 0.0002298, -1.0, 0.0002083, 0.0002298, -1.0, 0.0002083, 0.0002298, 3.854e-05, -0.9939, 0.1106, 3.838e-05, -0.9939, 0.1106, -8.833e-07, -0.9939, 0.1106, -5.889e-07, -0.9939, 0.1106, 0.0, 1.0, 0.0, 0.0, 1.0, 0.0, 0.0, 1.0, 0.0, 0.0, 1.0, 0.0, 0.0, 1.0, 0.0, 0.0, 1.0, 0.0, 0.0, 1.0, 0.0, 0.0, 1.0, 0.0, 1.0, 0.0, 0.0, 1.0, -6.937e-05, -7.715e-05, 1.0, -0.0001092, -0.000115, 1.0, 0.0, 0.0, 9.505e-08, 0.0004219, 1.0, 9.505e-08, 0.0004219, 1.0, 0.0003541, 0.0004219, 1.0, 0.0003541, 0.0004219, 1.0, 0.0, -2.403e-05, 1.0, -6.983e-07, -2.403e-05, 1.0, -6.983e-07, -2.403e-05, 1.0, 0.0, -2.403e-05, 1.0, 0.0, 2.403e-05, -1.0, 0.0, 2.403e-05, -1.0, 6.983e-07, 2.403e-05, -1.0, 6.983e-07, 2.403e-05, -1.0, 1.448e-13, 3.912e-05, -1.0, 1.837e-06, 3.912e-05, -1.0, 1.837e-06, 3.912e-05, -1.0, 1.448e-13, 3.912e-05, -1.0, -7.238e-14, 3.606e-05, -1.0, 7.753e-07, 3.606e-05, -1.0, 7.753e-07, 3.606e-05, -1.0, -7.238e-14, 3.606e-05, -1.0, 9.505e-08, -0.0004219, -1.0, -0.0003539, -0.0004219, -1.0, -0.0003539, -0.0004219, -1.0, 9.505e-08, -0.0004219, -1.0, -1.0, 0.0, 0.0, -1.0, 0.0, 0.0, -1.0, 0.0, 0.0, -1.0, 2.613e-06, 4.45e-07, 0.0, -1.0, 0.0, 0.0, -1.0, 0.0, 0.0, -1.0, 0.0, 0.0, -1.0, 0.0, 1.0, 0.0, 0.0, 1.0, 0.0, 0.0, 1.0, 0.0, 0.0, 1.0, 0.0, 0.0, 0.0, 1.0, 0.0, 0.0, 1.0, 0.0, 0.0, 1.0, 0.0, 0.0, 1.0, 0.0, 2.285e-06, 0.0002912, 1.0, 2.285e-06, 0.0002912, 1.0, 0.0, 0.0, 1.0, 0.0, 0.0, 1.0, 0.0, 0.0, -1.0, 0.0, 0.0, -1.0, 0.0, 0.0, -1.0, 0.0, 0.0, -1.0, 0.0, 1.0, 0.0, 0.0, 1.0, 0.0, 0.0, 1.0, 0.0, 0.0, 1.0, 0.0, 1.0, 0.0, 0.0, 1.0, 0.0, 0.0, 1.0, 0.0, 0.0, 1.0, 0.0, 0.0, -1.0, 0.0, 0.0, -1.0, 0.0, 0.0, -1.0, 0.0, 0.0, -1.0, 0.0, 0.0, 0.0, -0.9964, 0.08419, 4.329e-07, -0.9965, 0.0832, 4.33e-07, -0.9965, 0.0832, 0.0, -0.9964, 0.08419, 0.0, 0.0, 1.0, 0.0, 0.0, 1.0, 0.0, 0.0, 1.0, -0.7048, 0.7094, 0.0, -0.7048, 0.7094, 0.0, -0.7048, 0.7094, 0.0, 0.0, 0.9964, -0.08421, 0.0, 0.9964, -0.08421, 0.0, 0.9964, -0.08421, 0.0, 0.9964, -0.08421, 4.789e-06, 0.000578, 1.0, 4.789e-06, 0.000578, 1.0, 5.009e-06, 0.0005738, 1.0, 5.009e-06, 0.0005738, 1.0, 1.0, 2.786e-07, 0.0001151, 1.0, 0.0, 0.0, 1.0, 0.0, 0.0, 1.0, 4.558e-07, 0.0001883, -1.0, 0.0, 0.0, -1.0, -5.115e-08, -0.000115, -1.0, -8.368e-08, -0.0001882, -1.0, 0.0, 0.0, 1.0, -2.632e-08, -1.97e-06, 1.0, -2.632e-08, -1.97e-06, 1.0, -2.632e-08, -1.97e-06, 1.0, -2.632e-08, -1.97e-06, -1.041e-05, -0.0009156, -1.0, -1.041e-05, -0.0009156, -1.0, -1.041e-05, -0.0009156, -1.0, -1.041e-05, -0.0009156, -1.0, -1.0, 0.0, 0.0, -1.0, 0.0, 0.0, -1.0, -5.115e-08, -0.000115, -1.0, 0.0, 0.0, 1.0, 0.0, 0.0, 1.0, 0.0, 0.0, 1.0, 0.0, 0.0, 1.0, 2.786e-07, 0.0001151, 2.285e-06, 0.0002912, 1.0, 2.285e-06, 0.0002912, 1.0, 4.789e-06, 0.000578, 1.0, 4.789e-06, 0.000578, 1.0, -1.547e-05, -0.0009251, -1.0, -1.547e-05, -0.0009251, -1.0, -1.547e-05, -0.0009251, -1.0, -1.547e-05, -0.0009251, -1.0, -4.589e-07, -0.9964, 0.0843, -7.453e-07, -0.9964, 0.0843, -7.384e-07, -0.9964, 0.0843, -7.384e-07, -0.9964, 0.0843, 7.385e-07, 0.9964, -0.0843, 7.385e-07, 0.9964, -0.0843, 7.385e-07, 0.9964, -0.0843, 7.385e-07, 0.9964, -0.0843, -1.0, 4.46e-07, 2.476e-06, -1.0, 2.827e-06, 2.168e-06, -1.0, 3.635e-07, 1.707e-06, -1.0, 3.635e-07, 1.707e-06, -1.0, 1.178e-07, 2.432e-06, -1.0, 1.914e-06, 2.1e-06, -1.0, 2.538e-06, 2.149e-06, -1.0, -8.372e-08, 2.653e-06, 4.121e-07, 0.9963, -0.08605, 4.121e-07, 0.9963, -0.08605, 4.121e-07, 0.9963, -0.08605, 4.121e-07, 0.9963, -0.08605, -7.625e-08, -0.9962, 0.08733, -2.521e-07, -0.9962, 0.08701, -7.042e-07, -0.9964, 0.08518, -4.315e-07, -0.9964, 0.08488, 1.0, -1.69e-07, -1.899e-06, 1.0, -1.69e-07, -1.899e-06, 1.0, -1.69e-07, -1.899e-06, 1.0, -1.69e-07, -1.899e-06, -1.0, 5.363e-07, 3.331e-06, -1.0, 4.143e-06, 2.334e-06, -1.0, 2.827e-06, 2.168e-06, -1.0, 4.46e-07, 2.476e-06, -1.0, 2.538e-06, 2.149e-06, -1.0, 2.55e-06, 4.461e-07, -1.0, 3.872e-06, 6.684e-07, -1.0, 4.143e-06, 2.334e-06, -3.287e-07, -0.9964, 0.0843, -7.712e-07, -0.9964, 0.0843, -7.453e-07, -0.9964, 0.0843, -4.589e-07, -0.9964, 0.0843, -1.074e-07, 0.9964, -0.0843, -1.074e-07, 0.9964, -0.0843, -1.074e-07, 0.9964, -0.0843, -1.074e-07, 0.9964, -0.0843, 1.0, 0.0, 0.0, 1.0, 0.0, 0.0, 1.0, 0.0, 0.0, 1.0, 0.0, 0.0, -3.287e-07, -0.9964, 0.0843, -4.589e-07, -0.9964, 0.0843, 1.137e-07, -0.9964, 0.0843, 1.137e-07, -0.9964, 0.0843, -1.402e-06, -0.0009236, -1.0, -1.402e-06, -0.0009236, -1.0, -1.402e-06, -0.0009236, -1.0, -1.402e-06, -0.0009236, -1.0, 1.294e-06, 0.0009236, 1.0, 1.294e-06, 0.0009236, 1.0, 1.294e-06, 0.0009236, 1.0, 1.294e-06, 0.0009236, 1.0, 0.0, -1.0, 0.0, 0.0, -1.0, 0.0, 0.0, -1.0, 0.0, 0.0, -1.0, 0.0, 0.0, 1.0, 0.0, 0.0, 1.0, 0.0, 0.0, 1.0, 0.0, 0.0, 1.0, 0.0, 6.943e-06, -2.302e-05, 1.0, 6.943e-06, -2.302e-05, 1.0, 6.943e-06, -2.302e-05, 1.0, 6.943e-06, -2.302e-05, 1.0, 0.0, 1.0, 0.0, 0.0, 1.0, 0.0, 0.0, 1.0, 0.0, 0.0, 1.0, 0.0, 0.0, 1.0, 0.0, 0.0, 1.0, 0.0, 0.0, 1.0, 0.0, 0.0, 1.0, 0.0, 1.0, 0.0, 0.0, 1.0, 0.0, 0.0, 1.0, 0.0, 0.0, 1.0, 0.0, 0.0, -1.0, 0.0, 0.0, -1.0, 0.0, 0.0, -1.0, 2.55e-06, 4.461e-07, -1.0, 1.834e-06, 4.222e-07, -1.0, 4.143e-06, 2.334e-06, -1.0, 3.872e-06, 6.684e-07, -1.0, 2.613e-06, 4.45e-07, -1.0, 2.827e-06, 2.168e-06, -1.0, 0.0, 0.0, -1.0, 0.0, 0.0, -1.0, 2.613e-06, 4.45e-07, -1.0, 3.872e-06, 6.684e-07, -6.93e-06, 2.259e-05, -1.0, -6.93e-06, 2.259e-05, -1.0, -6.93e-06, 2.259e-05, -1.0, -6.93e-06, 2.259e-05, -1.0, 1.0, 0.0, 0.0, 1.0, 0.0, 0.0, 1.0, 0.0, 0.0, 1.0, 0.0, 0.0, 1.0, -7.679e-06, 3.252e-07, 1.0, -7.679e-06, 3.252e-07, 1.0, -7.679e-06, 3.252e-07, 1.0, -7.679e-06, 3.252e-07, 0.0, 0.0, -1.0, 0.0, 0.0, -1.0, 0.0, 0.0, -1.0, 0.0, 0.0, -1.0, 0.0, 0.0, 1.0, 0.0, 0.0, 1.0, 0.0, 0.0, 1.0, 0.0, 0.0, 1.0, -1.0, 0.0, 0.0, -1.0, 0.0, 0.0, -1.0, 1.834e-06, 4.222e-07, -1.0, 2.779e-06, 6.344e-07, 0.0, 0.0, 1.0, 0.0, 0.0, 1.0, 0.0, 0.0, 1.0, 0.0, 0.0, 1.0, 0.0, 1.0, 0.0, 0.0, 1.0, 0.0, 0.0, 1.0, 0.0, 0.0, 1.0, 0.0, 1.0, -5.693e-06, 2.494e-07, 1.0, -5.693e-06, 2.494e-07, 1.0, -5.693e-06, 2.494e-07, 1.0, -5.693e-06, 2.494e-07, 4.15e-07, -0.9961, 0.08798, -7.625e-08, -0.9962, 0.08733, 2.754e-07, -0.9961, 0.08798, 2.754e-07, -0.9961, 0.08798, 4.15e-07, -0.9961, 0.08798, 5.545e-07, -0.9961, 0.08798, -2.521e-07, -0.9962, 0.08701, -7.625e-08, -0.9962, 0.08733, -7.108e-06, 3.664e-05, -1.0, -7.108e-06, 3.664e-05, -1.0, -7.108e-06, 3.664e-05, -1.0, -7.108e-06, 3.664e-05, -1.0, -1.0, 2.249e-07, 3.026e-06, -1.0, 2.838e-06, 2.147e-06, -1.0, 1.914e-06, 2.1e-06, -1.0, 1.178e-07, 2.432e-06, -1.0, -3.267e-07, 0.0002606, -1.0, -0.0002213, 0.0001685, -1.0, 1.506e-06, 0.0001721, -1.0, -6.773e-07, 0.0002358, 6.587e-07, 0.9965, -0.08317, 6.587e-07, 0.9965, -0.08317, 6.587e-07, 0.9965, -0.08317, 6.587e-07, 0.9965, -0.08317, 3.074e-07, -0.9965, 0.08321, 3.526e-07, -0.9965, 0.0832, 9.641e-07, -0.9963, 0.08558, 7.346e-07, -0.9963, 0.08638, 1.0, -8.702e-07, -0.0004952, 1.0, -8.702e-07, -0.0004952, 1.0, -8.702e-07, -0.0004952, 1.0, -8.702e-07, -0.0004952, 0.0, -1.0, 0.0, 0.0, -1.0, 0.0, 0.0, -1.0, 0.0, 0.0, -1.0, 0.0, 0.0, 1.0, 0.0, 0.0, 1.0, 0.0, 0.0, 1.0, 0.0, 0.0, 1.0, 0.0, 1.0, 0.0, 0.0, 1.0, 0.0, 0.0, 1.0, 0.0, 0.0, 1.0, 0.0, 0.0, -1.0, 0.0, 0.0, -1.0, 0.0, 0.0, -1.0, 1.872e-06, 4.236e-07, -1.0, -0.0002294, 9.579e-06, 8.201e-06, -3.678e-05, 1.0, 8.201e-06, -3.678e-05, 1.0, 8.201e-06, -3.678e-05, 1.0, 8.201e-06, -3.678e-05, 1.0, -1.0, 2.838e-06, 2.147e-06, -1.0, 2.779e-06, 6.344e-07, -1.0, 1.834e-06, 4.222e-07, -1.0, 1.914e-06, 2.1e-06, 1.0, 0.0, 0.0, 1.0, 0.0, 0.0, 1.0, 0.0, 0.0, 1.0, 0.0, 0.0, -3.02e-06, -0.0009227, -1.0, -3.02e-06, -0.0009227, -1.0, -3.02e-06, -0.0009227, -1.0, -3.02e-06, -0.0009227, -1.0, 2.804e-06, 0.0009227, 1.0, 2.804e-06, 0.0009227, 1.0, 2.804e-06, 0.0009227, 1.0, 2.804e-06, 0.0009227, 1.0, -2.754e-07, 0.9961, -0.08798, -2.754e-07, 0.9961, -0.08798, -2.754e-07, 0.9961, -0.08798, -2.754e-07, 0.9961, -0.08798, 1.0, 0.0, 0.0, 1.0, 0.0, 0.0, 1.0, 0.0, 0.0, 1.0, 0.0, 0.0, 0.0, 1.0, 0.0, 0.0, 1.0, 0.0, 0.0, 1.0, 0.0, 0.0, 1.0, 0.0, 0.0, 0.0, -1.0, 0.0, 0.0, -1.0, 0.0, 0.0, -1.0, 0.0, 0.0, -1.0, 0.0, -1.0, 0.0, 0.0, -1.0, 0.0, 0.0, -1.0, 0.0, 0.0, -1.0, 0.0, -2.59e-06, -0.0009245, -1.0, -2.59e-06, -0.0009245, -1.0, -2.59e-06, -0.0009245, -1.0, -2.59e-06, -0.0009245, -1.0, 5.231e-09, -0.9965, 0.08323, -1.742e-07, -0.9965, 0.08323, 3.526e-07, -0.9965, 0.0832, 3.074e-07, -0.9965, 0.08321, 1.506e-05, -3.806e-05, 1.0, 1.506e-05, -3.806e-05, 1.0, 1.506e-05, -3.806e-05, 1.0, 1.506e-05, -3.806e-05, 1.0, -1.0, -4.155e-07, 1.356e-06, -1.0, -0.0003449, 1.549e-05, -1.0, -0.0002213, 0.0001685, -1.0, -3.267e-07, 0.0002606, -1.0, 1.632e-07, -0.000416, -1.0, -7.199e-05, -0.0003621, -1.0, -0.0002387, -0.0001117, -1.0, -6.31e-07, -0.0001677, -1.682e-07, 0.9966, -0.08204, -1.682e-07, 0.9966, -0.08204, -1.682e-07, 0.9966, -0.08204, -1.682e-07, 0.9966, -0.08204, -1.671e-07, -0.9966, 0.08204, -1.671e-07, -0.9966, 0.08204, -1.437e-07, -0.9966, 0.08264, -4.51e-08, -0.9966, 0.08284, 1.0, 8.865e-07, 0.0003569, 1.0, 8.865e-07, 0.0003569, 1.0, 8.865e-07, 0.0003569, 1.0, 8.865e-07, 0.0003569, -1.0, 0.0, 0.0, -1.0, 0.0, 0.0, -1.0, -0.0002294, 9.579e-06, -1.0, -0.0003447, 1.475e-05, 0.0, -1.0, 0.0, 0.0, -1.0, 0.0, 0.0, -1.0, 0.0, 0.0, -1.0, 0.0, 0.0, 1.0, 0.0, 0.0, 1.0, 0.0, 0.0, 1.0, 0.0, 0.0, 1.0, 0.0, 1.0, 0.0006881, -3.017e-05, 1.0, 0.0006881, -3.017e-05, 1.0, 0.0006881, -3.017e-05, 1.0, 0.0006881, -3.017e-05, 0.0, -1.0, 0.0, 0.0, -1.0, 0.0, 0.0, -1.0, 0.0, 0.0, -1.0, 0.0, 0.0, 1.0, 0.0, 0.0, 1.0, 0.0, 0.0, 1.0, 0.0, 0.0, 1.0, 0.0, 1.0, 0.0, 0.0, 1.0, 0.0, 0.0, 1.0, 0.0, 0.0, 1.0, 0.0, 0.0, -1.0, 0.0, 0.0, -1.0, 0.0, 0.0, -1.0, -0.0002302, 1.009e-05, -1.0, -7.628e-05, -7.621e-05, -1.0, -0.0003449, 1.549e-05, -1.0, -0.0003447, 1.475e-05, -1.0, -0.0002294, 9.579e-06, -1.0, -0.0002213, 0.0001685, -1.195e-05, 3.09e-05, -1.0, -1.195e-05, 3.09e-05, -1.0, -1.195e-05, 3.09e-05, -1.0, -1.195e-05, 3.09e-05, -1.0, 1.0, 0.0, 0.0, 1.0, 0.0, 0.0, 1.0, 0.0, 0.0, 1.0, 0.0, 0.0, 0.0, 0.0, -1.0, 0.0, 0.0, -1.0, 0.0, 0.0, -1.0, 0.0, 0.0, -1.0, 0.0, 0.0, 1.0, 0.0, 0.0, 1.0, 0.0, 0.0, 1.0, 0.0, 0.0, 1.0, 0.0, 1.0, 0.0, 0.0, 1.0, 0.0, 0.0, 1.0, 0.0, 0.0, 1.0, 0.0, 1.0, 0.0, 0.0, 1.0, 0.0, 0.0, 1.0, 0.0, 0.0, 1.0, 0.0, 0.0, 2.159e-06, 0.0009245, 1.0, 2.159e-06, 0.0009245, 1.0, 2.159e-06, 0.0009245, 1.0, 2.159e-06, 0.0009245, 1.0, 5.231e-09, -0.9965, 0.08323, 3.074e-07, -0.9965, 0.08321, 2.172e-07, -0.9965, 0.08323, 1.847e-07, -0.9965, 0.08323, -1.521e-07, 0.9965, -0.08323, -1.521e-07, 0.9965, -0.08323, -1.521e-07, 0.9965, -0.08323, -1.521e-07, 0.9965, -0.08323, -1.0, 0.0, 0.0, -1.0, 0.0, 0.0, -1.0, -7.628e-05, -7.621e-05, -1.0, -0.0001092, -0.000115, 0.0, 1.0, 0.0, 0.0, 1.0, 0.0, 0.0, 1.0, 0.0, 0.0, 1.0, 0.0, 0.0, 1.0, 0.0, 0.0, 1.0, 0.0, 0.0, 1.0, 0.0, 0.0, 1.0, 0.0, 0.0, -3.839e-05, 1.0, 0.0, -3.839e-05, 1.0, 0.0, -3.839e-05, 1.0, 0.0, -3.839e-05, 1.0, 0.0, -1.0, 0.0, 0.0, -1.0, 0.0, 0.0, -1.0, 0.0, 0.0, -1.0, 0.0, 0.0, 1.0, 0.0, 0.0, 1.0, 0.0, 0.0, 1.0, 0.0, 0.0, 1.0, 0.0, 1.0, 0.0, 0.0, 1.0, 0.0, 0.0, 1.0, 0.0, 0.0, 1.0, 0.0, 0.0, -1.0, 0.0, 0.0, -1.0, 0.0, 0.0, -1.0, -6.937e-05, -7.715e-05, -1.0, 0.0, 0.0, 0.0007077, -0.0009245, -1.0, 0.0007077, -0.0009245, -1.0, 0.0007077, -0.0009245, -1.0, 0.0007077, -0.0009245, -1.0, -3.841e-05, -0.9939, 0.1106, 8.434e-07, -0.9939, 0.1106, 9.298e-07, -0.9939, 0.1106, -3.835e-05, -0.9939, 0.1106, 1.0, 0.0002289, 0.0002286, 1.0, 0.0002289, 0.0002286, 1.0, 0.0002289, 0.0002286, 1.0, 0.0002289, 0.0002286, -1.0, 4.305e-08, -0.0004842, -1.0, -0.0001096, -0.0003572, -1.0, -7.199e-05, -0.0003621, -1.0, 1.632e-07, -0.000416, -1.0, -8.368e-08, -0.0001882, -1.0, -5.115e-08, -0.000115, -1.0, -7.331e-05, -0.0003525, -1.0, -5.243e-07, -0.0004257, -9.575e-08, 0.9966, -0.08221, -9.575e-08, 0.9966, -0.08221, -9.575e-08, 0.9966, -0.08221, -9.575e-08, 0.9966, -0.08221, 4.33e-07, -0.9965, 0.0832, 4.329e-07, -0.9965, 0.0832, 8.659e-07, -0.9966, 0.08221, 8.659e-07, -0.9966, 0.08221, 1.0, 2.786e-07, 0.0001151, 1.0, 4.558e-07, 0.0001883, 1.0, 8.662e-07, 0.0003579, 1.0, 8.662e-07, 0.0003579, -8.978e-06, 3.202e-05, -1.0, -8.978e-06, 3.202e-05, -1.0, -8.978e-06, 3.202e-05, -1.0, -8.978e-06, 3.202e-05, -1.0, -1.0, 0.0, 0.0, -1.0, 0.0, 0.0, -1.0, 3.872e-06, 6.684e-07, -1.0, 2.55e-06, 4.461e-07, -1.0, -0.0001092, -0.000115, -1.0, -7.628e-05, -7.621e-05, -1.0, -7.199e-05, -0.0003621, -1.0, -0.0001096, -0.0003572, 1.0, 0.0, 0.0, 1.0, 0.0, 0.0, 1.0, 0.0, 0.0, 1.0, 0.0, 0.0, 1.0, -7.673e-06, 3.243e-07, 1.0, -7.673e-06, 3.243e-07, 1.0, -7.673e-06, 3.243e-07, 1.0, -7.673e-06, 3.243e-07, 0.0, -1.0, 0.0, 0.0, -1.0, 0.0, 0.0, -1.0, 0.0, 0.0, -1.0, 0.0, 1.0, 0.0, 0.0, 1.0, 0.0, 0.0, 1.0, 0.0, 0.0, 1.0, 0.0, 0.0, 0.0, -1.0, 0.0, 0.0, -1.0, 0.0, 0.0, -1.0, 0.0, 0.0, -1.0, 0.0, 0.0, 0.0, -1.0, 0.0, 0.0, -1.0, 0.0, 0.0, -1.0, 0.0, 0.0, -1.0, 0.0, 0.0, 1.0, 0.0, 0.0, 1.0, 0.0, 0.0, 1.0, 0.0, 0.0, 1.0, 1.0, 0.0, 0.0, 1.0, 0.0, 0.0, 1.0, 0.0, 0.0, 1.0, 0.0, 0.0, -0.0007081, 0.0009245, 1.0, -0.0007081, 0.0009245, 1.0, -0.0007081, 0.0009245, 1.0, -0.0007081, 0.0009245, 1.0, -3.841e-05, -0.9939, 0.1106, -3.835e-05, -0.9939, 0.1106, -7.763e-05, -0.9939, 0.1106, -7.766e-05, -0.9939, 0.1106, 7.758e-05, 0.9939, -0.1106, 7.758e-05, 0.9939, -0.1106, 7.758e-05, 0.9939, -0.1106, 7.758e-05, 0.9939, -0.1106, 0.0, -1.0, 0.0, 0.0, -1.0, 0.0, 0.0, -1.0, 0.0, 0.0, -1.0, 0.0, 0.0, 1.0, 0.0, 0.0, 1.0, 0.0, 0.0, 1.0, 0.0, 0.0, 1.0, 0.0, 0.0, 1.0, 0.0, 0.0, 1.0, 0.0, 0.0, 1.0, 0.0, 0.0, 1.0, 0.0, -4.315e-07, -0.9964, 0.08488, -3.287e-07, -0.9964, 0.0843, 1.137e-07, -0.9964, 0.0843, 1.137e-07, -0.9964, 0.0843, 1.0, 0.0, 0.0, 1.0, 0.0, 0.0, 1.0, 0.0, 0.0, 1.0, 0.0, 0.0, -1.074e-07, 0.9964, -0.0843, -1.074e-07, 0.9964, -0.0843, -1.074e-07, 0.9964, -0.0843, -1.074e-07, 0.9964, -0.0843, -4.315e-07, -0.9964, 0.08488, -7.042e-07, -0.9964, 0.08518, -7.712e-07, -0.9964, 0.0843, -3.287e-07, -0.9964, 0.0843, -1.0, -8.372e-08, 2.653e-06, -1.0, 2.538e-06, 2.149e-06, -1.0, 4.143e-06, 2.334e-06, -1.0, 5.363e-07, 3.331e-06, 0.0, -2.403e-05, 1.0, 0.0, -2.403e-05, 1.0, 6.983e-07, -2.403e-05, 1.0, 6.983e-07, -2.403e-05, 1.0, 0.0, -1.0, 0.0, 0.0, -1.0, 0.0, 0.0, -1.0, 0.0, 0.0, -1.0, 0.0, 0.0, 1.0, 0.0, 0.0, 1.0, 0.0, 0.0, 1.0, 0.0, 0.0, 1.0, 0.0, 1.0, 0.0, 0.0, 1.0, 0.0, 0.0, 1.0, 0.0, 0.0, 1.0, 0.0, 0.0, -2.754e-07, 0.9961, -0.08798, -2.754e-07, 0.9961, -0.08798, -2.754e-07, 0.9961, -0.08798, -2.754e-07, 0.9961, -0.08798, 1.0, 0.0, 0.0, 1.0, 0.0, 0.0, 1.0, 0.0, 0.0, 1.0, 0.0, 0.0, -1.0, 1.506e-06, 0.0001721, -1.0, 1.872e-06, 4.236e-07, -1.0, 2.779e-06, 6.344e-07, -1.0, 2.838e-06, 2.147e-06, -1.0, -6.773e-07, 0.0002358, -1.0, 1.506e-06, 0.0001721, -1.0, 2.838e-06, 2.147e-06, -1.0, 2.249e-07, 3.026e-06, 7.346e-07, -0.9963, 0.08638, 9.641e-07, -0.9963, 0.08558, 5.545e-07, -0.9961, 0.08798, 4.15e-07, -0.9961, 0.08798, 7.346e-07, -0.9963, 0.08638, 4.15e-07, -0.9961, 0.08798, 2.754e-07, -0.9961, 0.08798, 2.754e-07, -0.9961, 0.08798, 1.0, -5.619e-06, -1.266e-06, 1.0, -5.619e-06, -1.266e-06, 1.0, -5.619e-06, -1.266e-06, 1.0, -5.619e-06, -1.266e-06, 0.0, 1.0, 0.0, 0.0, 1.0, 0.0, 0.0, 1.0, 0.0, 0.0, 1.0, 0.0, -1.0, 0.0, 0.0, -1.0, 0.0, 0.0, -1.0, 2.779e-06, 6.344e-07, -1.0, 1.872e-06, 4.236e-07, 1.448e-13, -3.912e-05, 1.0, 1.837e-06, -3.912e-05, 1.0, 1.837e-06, -3.912e-05, 1.0, 1.448e-13, -3.912e-05, 1.0, -1.521e-07, 0.9965, -0.08323, -1.521e-07, 0.9965, -0.08323, -1.521e-07, 0.9965, -0.08323, -1.521e-07, 0.9965, -0.08323, -4.51e-08, -0.9966, 0.08284, 5.231e-09, -0.9965, 0.08323, 1.847e-07, -0.9965, 0.08323, 1.521e-07, -0.9965, 0.08323, 1.0, 0.0, 0.0, 1.0, 0.0, 0.0, 1.0, 0.0, 0.0, 1.0, 0.0, 0.0, 0.0, 1.0, 0.0, 0.0, 1.0, 0.0, 0.0, 1.0, 0.0, 0.0, 1.0, 0.0, 1.0, 0.0, 0.0, 1.0, 0.0, 0.0, 1.0, 0.0, 0.0, 1.0, 0.0, 0.0, -1.0, -0.0002387, -0.0001117, -1.0, -0.0002302, 1.009e-05, -1.0, -0.0003447, 1.475e-05, -1.0, -0.0003449, 1.549e-05, 1.0, 0.0006908, -2.885e-05, 1.0, 0.0006908, -2.885e-05, 1.0, 0.0006908, -2.885e-05, 1.0, 0.0006908, -2.885e-05, 0.0, 1.0, 0.0, 0.0, 1.0, 0.0, 0.0, 1.0, 0.0, 0.0, 1.0, 0.0, 0.0, -1.0, 0.0, 0.0, -1.0, 0.0, 0.0, -1.0, 0.0, 0.0, -1.0, 0.0, -1.0, 0.0, 0.0, -1.0, 0.0, 0.0, -1.0, -0.0003447, 1.475e-05, -1.0, -0.0002302, 1.009e-05, -1.0, -6.31e-07, -0.0001677, -1.0, -0.0002387, -0.0001117, -1.0, -0.0003449, 1.549e-05, -1.0, -4.155e-07, 1.356e-06, -4.51e-08, -0.9966, 0.08284, -1.437e-07, -0.9966, 0.08264, -1.742e-07, -0.9965, 0.08323, 5.231e-09, -0.9965, 0.08323, -7.238e-14, -3.606e-05, 1.0, 7.753e-07, -3.606e-05, 1.0, 7.753e-07, -3.606e-05, 1.0, -7.238e-14, -3.606e-05, 1.0, 7.768e-05, 0.9939, -0.1106, 7.768e-05, 0.9939, -0.1106, 7.768e-05, 0.9939, -0.1106, 7.768e-05, 0.9939, -0.1106, -3.846e-05, -0.9939, 0.1106, -3.841e-05, -0.9939, 0.1106, -7.766e-05, -0.9939, 0.1106, -7.768e-05, -0.9939, 0.1106, 1.0, 0.0, 0.0, 1.0, 0.0, 0.0, 1.0, 0.0, 0.0, 1.0, 0.0, 0.0, 0.0, -1.0, 0.0, 0.0, -1.0, 0.0, 0.0, -1.0, 0.0, 0.0, -1.0, 0.0, 1.0, 0.0, 0.0, 1.0, 0.0, 0.0, 1.0, 0.0, 0.0, 1.0, 0.0, 0.0, -1.0, -6.937e-05, -7.715e-05, -1.0, -0.0001092, -0.000115, -1.0, -0.0001096, -0.0003572, -1.0, -7.331e-05, -0.0003525, -1.0, -5.243e-07, -0.0004257, -1.0, -7.331e-05, -0.0003525, -1.0, -0.0001096, -0.0003572, -1.0, 4.305e-08, -0.0004842, 1.0, 0.0002083, 0.0002298, 1.0, 0.0002083, 0.0002298, 1.0, 0.0002083, 0.0002298, 1.0, 0.0002083, 0.0002298, -3.846e-05, -0.9939, 0.1106, 7.571e-07, -0.9939, 0.1106, 8.434e-07, -0.9939, 0.1106, -3.841e-05, -0.9939, 0.1106, 0.0, 1.0, 0.0, 0.0, 1.0, 0.0, 0.0, 1.0, 0.0, 0.0, 1.0, 0.0, 0.0, 1.0, 0.0, 0.0, 1.0, 0.0, 0.0, 1.0, 0.0, 0.0, 1.0, 0.0, -1.0, 0.0, 0.0, -1.0, 0.0, 0.0, -1.0, -0.0001092, -0.000115, -1.0, -6.937e-05, -7.715e-05, 9.505e-08, 0.0004219, 1.0, -0.0003539, 0.0004219, 1.0, -0.0003539, 0.0004219, 1.0, 9.505e-08, 0.0004219, 1.0, 0.0, -2.403e-05, 1.0, 0.0, -2.403e-05, 1.0, 6.983e-07, -2.403e-05, 1.0, 6.983e-07, -2.403e-05, 1.0, 0.0, 2.403e-05, -1.0, -6.983e-07, 2.403e-05, -1.0, -6.983e-07, 2.403e-05, -1.0, 0.0, 2.403e-05, -1.0, 1.448e-13, 3.912e-05, -1.0, 1.448e-13, 3.912e-05, -1.0, -1.837e-06, 3.912e-05, -1.0, -1.837e-06, 3.912e-05, -1.0, -7.238e-14, 3.606e-05, -1.0, -7.238e-14, 3.606e-05, -1.0, -7.753e-07, 3.606e-05, -1.0, -7.753e-07, 3.606e-05, -1.0, 9.505e-08, -0.0004219, -1.0, 9.505e-08, -0.0004219, -1.0, 0.0003541, -0.0004219, -1.0, 0.0003541, -0.0004219, -1.0])] * 3)])

# ---- objects
ob_shelf = bpy.data.objects.new('Shelf', me_shelf_001)

# ---- transforms, parenting, visibility, modifiers, constraints
ob_shelf.location = (0.0, 0.0, 0.0)
ob_shelf.rotation_euler = (-1.629e-07, 0.0, 0.0)
ob_shelf.color = (0.8, 0.8, 0.8, 1.0)

# ---- collection membership
col_collection.objects.link(ob_shelf)

# ---- scene / render settings (as saved in the file)
scene.frame_start = 1; scene.frame_end = 250; scene.frame_set(1)
scene.render.engine = 'BLENDER_EEVEE_NEXT'
scene.cycles.sampling_pattern = 'TABULATED_SOBOL'
scene.cycles.use_light_tree = False
scene.view_settings.view_transform = 'Filmic'
bpy.context.view_layer.update()

# ---- added for rendering (the .blend has no active camera and no usable light): camera, sun
cam_auto = bpy.data.cameras.new('AutoCamera')
cam_auto.lens = 50.0
cam_auto.sensor_width = 36.0
cam_auto.clip_end = 1000.0
ob_auto_camera = bpy.data.objects.new('AutoCamera', cam_auto)
scene.collection.objects.link(ob_auto_camera)
ob_auto_camera.location = (1.49302, -1.84788, 1.93218)
ob_auto_camera.rotation_euler = (1.09748, -7.21219e-08, 0.694738)
scene.camera = ob_auto_camera
light_auto_sun = bpy.data.lights.new('AutoSun', 'SUN')
light_auto_sun.energy = 3.0
light_auto_sun.angle = 0.0523599
ob_auto_sun = bpy.data.objects.new('AutoSun', light_auto_sun)
scene.collection.objects.link(ob_auto_sun)
ob_auto_sun.rotation_euler = (0.872665, 0.174533, 0.523599)
bpy.context.view_layer.update()
